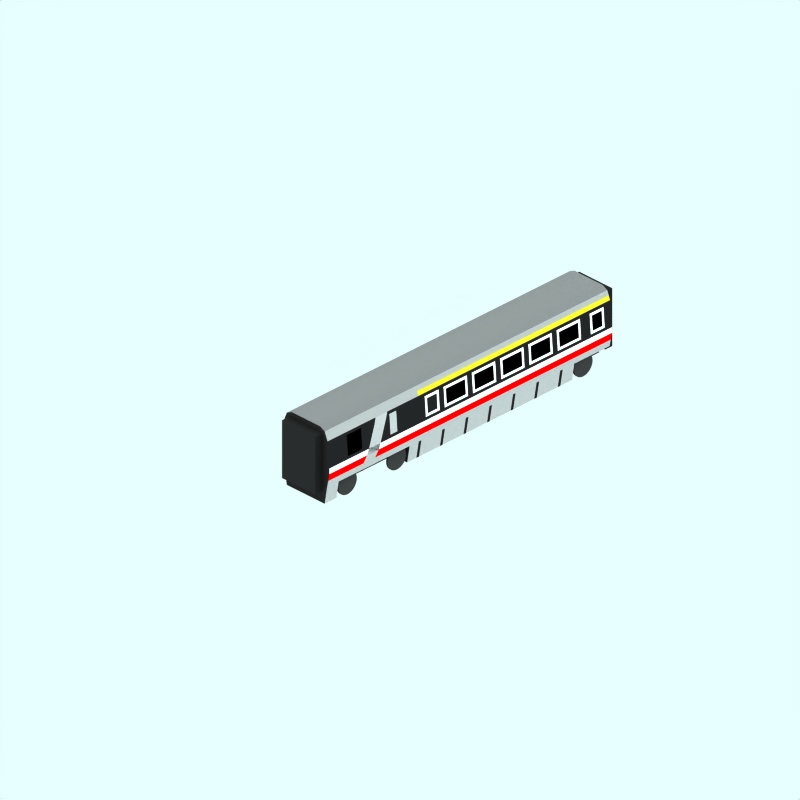 # Source: br-370-middle-end-b.blend  (saved by Blender 2.78.0; exported with 4.5.12 LTS)
import bpy
from mathutils import Matrix  # noqa: F401  (used for matrix-valued properties, if any)

bpy.ops.wm.read_factory_settings(use_empty=True)
scene = bpy.context.scene
scene.name = 'Scene'

# ---- collections
col_collection_1 = bpy.data.collections.new('Collection 1'); scene.collection.children.link(col_collection_1)
col_collection_2 = bpy.data.collections.new('Collection 2'); scene.collection.children.link(col_collection_2)
col_collection_2.hide_render = True
col_collection_2.hide_viewport = True
col_collection_3 = bpy.data.collections.new('Collection 3'); scene.collection.children.link(col_collection_3)

# ---- materials (node trees are filled in below, after node groups)
mat_maincolour1 = bpy.data.materials.new('MainColour1')
mat_maincolour1.alpha_threshold = 0.0
mat_maincolour1.preview_render_type = 'CUBE'
mat_maincolour1.diffuse_color = (0.6869, 0.6869, 0.6869, 1.0)
mat_maincolour1.specular_color = (1.0, 0.9999, 0.9999)
mat_maincolour1.roughness = 0.5
mat_maincolour1.line_color = (0.0, 0.0, 0.0, 1.0)
mat_interior = bpy.data.materials.new('Interior')
mat_interior.alpha_threshold = 0.0
mat_interior.preview_render_type = 'CUBE'
mat_interior.diffuse_color = (0.0001, 9.999e-05, 9.999e-05, 1.0)
mat_interior.specular_color = (1.0, 0.9999, 0.9999)
mat_interior.roughness = 0.5
mat_interior.line_color = (0.0, 0.0, 0.0, 1.0)
mat_underframe = bpy.data.materials.new('Underframe')
mat_underframe.alpha_threshold = 0.0
mat_underframe.preview_render_type = 'FLAT'
mat_underframe.diffuse_color = (0.1334, 0.1334, 0.1334, 1.0)
mat_underframe.roughness = 0.5
mat_underframe.line_color = (0.0, 0.0, 0.0, 1.0)
mat_wheel = bpy.data.materials.new('wheel')
mat_wheel.alpha_threshold = 0.0
mat_wheel.preview_render_type = 'FLAT'
mat_wheel.diffuse_color = (0.2144, 0.2144, 0.2144, 1.0)
mat_wheel.roughness = 0.5
mat_wheel.line_color = (0.0, 0.0, 0.0, 1.0)
mat_endcoachcolour = bpy.data.materials.new('EndCoachColour')
mat_endcoachcolour.alpha_threshold = 0.0
mat_endcoachcolour.preview_render_type = 'CUBE'
mat_endcoachcolour.diffuse_color = (0.1197, 0.1197, 0.1197, 1.0)
mat_endcoachcolour.specular_color = (1.0, 0.9999, 0.9999)
mat_endcoachcolour.roughness = 0.5
mat_endcoachcolour.line_color = (0.0, 0.0, 0.0, 1.0)
mat_maincolour3 = bpy.data.materials.new('MainColour3')
mat_maincolour3.alpha_threshold = 0.0
mat_maincolour3.preview_render_type = 'CUBE'
mat_maincolour3.diffuse_color = (1.0, 0.9999, 0.9999, 1.0)
mat_maincolour3.specular_color = (1.0, 0.9999, 0.9999)
mat_maincolour3.roughness = 0.5
mat_maincolour3.line_color = (0.0, 0.0, 0.0, 1.0)
mat_maincolour4 = bpy.data.materials.new('MainColour4')
mat_maincolour4.alpha_threshold = 0.0
mat_maincolour4.preview_render_type = 'CUBE'
mat_maincolour4.diffuse_color = (0.1197, 0.1197, 0.1197, 1.0)
mat_maincolour4.specular_color = (1.0, 0.9999, 0.9999)
mat_maincolour4.roughness = 0.5
mat_maincolour4.line_color = (0.0, 0.0, 0.0, 1.0)
mat_maincolour2 = bpy.data.materials.new('MainColour2')
mat_maincolour2.alpha_threshold = 0.0
mat_maincolour2.preview_render_type = 'CUBE'
mat_maincolour2.diffuse_color = (1.0, 0.0, 0.0, 1.0)
mat_maincolour2.specular_color = (1.0, 0.9999, 0.9999)
mat_maincolour2.roughness = 0.5
mat_maincolour2.line_color = (0.0, 0.0, 0.0, 1.0)
mat_roofcolour = bpy.data.materials.new('RoofColour')
mat_roofcolour.alpha_threshold = 0.0
mat_roofcolour.preview_render_type = 'CUBE'
mat_roofcolour.diffuse_color = (0.4, 0.4, 0.4, 1.0)
mat_roofcolour.specular_color = (1.0, 0.9999, 0.9999)
mat_roofcolour.roughness = 0.5
mat_roofcolour.line_color = (0.0, 0.0, 0.0, 1.0)
mat_maincolour1roof = bpy.data.materials.new('MainColour1Roof')
mat_maincolour1roof.alpha_threshold = 0.0
mat_maincolour1roof.preview_render_type = 'CUBE'
mat_maincolour1roof.diffuse_color = (0.6, 0.5999, 0.5999, 1.0)
mat_maincolour1roof.specular_color = (1.0, 0.9999, 0.9999)
mat_maincolour1roof.roughness = 0.5
mat_maincolour1roof.line_color = (0.0, 0.0, 0.0, 1.0)
mat_yellow = bpy.data.materials.new('Yellow')
mat_yellow.alpha_threshold = 0.0
mat_yellow.diffuse_color = (0.8, 0.736, 0.16, 1.0)
mat_yellow.roughness = 0.5

# ---- material node trees

# ---- world
world_world = bpy.data.worlds.new('World'); scene.world = world_world
world_world.color = (0.9059, 1.0, 1.0)
world_world.use_sun_shadow = False
world_world.sun_shadow_jitter_overblur = 0.0
world_world.cycles.sampling_method = 'NONE'
world_world.cycles.sample_map_resolution = 256

# ---- cameras
cam_camera_001 = bpy.data.cameras.new('Camera.001')
cam_camera_001.type = 'ORTHO'
cam_camera_001.passepartout_alpha = 0.2
cam_camera_001.clip_end = 100.0
cam_camera_001.lens = 35.0
cam_camera_001.sensor_width = 32.0
cam_camera_001.sensor_height = 18.0
cam_camera_001.ortho_scale = 24.0
cam_camera_001.display_size = 5.91
cam_camera_001.show_passepartout = False
cam_camera_001.show_safe_areas = True
cam_camera_001.dof.focus_distance = 0.0
cam_camera_001.dof.aperture_fstop = 128.0

# ---- lights
light_lamp = bpy.data.lights.new('Lamp', 'SUN')
light_lamp.transmission_factor = 0.0
light_lamp.angle = 1.571
light_lamp.energy = 0.028
light_lamp.shadow_buffer_clip_start = 0.5
light_lamp.shadow_soft_size = 1.0
light_lamp.shadow_cascade_max_distance = 1000.0
light_lamp.cycles.use_multiple_importance_sampling = False

# ---- meshes
me_plane_031 = bpy.data.meshes.new('Plane.031')
me_plane_031.from_pydata([(0.9931, 1.6, -1.1), (0.9352, 2.3, -1.1), (0.9931, 1.6, -1.4), (0.9352, 2.3, -1.4), (0.9859, 1.7, -1.4), (0.9502, 2.2, -1.4), (0.9859, 1.7, -1.1), (0.9502, 2.2, -1.1)], [], [(0, 2, 4, 6), (4, 5, 7, 6), (1, 7, 5, 3)])
me_plane_031.polygons.foreach_set('use_smooth', [True] * 3)
me_plane_031.materials.append(mat_maincolour1)
me_plane_031.use_remesh_preserve_volume = False
me_plane_031.use_remesh_preserve_attributes = False
me_plane_031.use_mirror_vertex_groups = False
me_plane_031.update()
me_plane_030 = bpy.data.meshes.new('Plane.030')
me_plane_030.from_pydata([(0.9931, 1.6, -2.6), (0.9352, 2.3, -2.6), (0.9931, 1.6, -3.2), (0.9352, 2.3, -3.2), (0.9859, 1.7, -3.2), (0.9502, 2.2, -3.2), (0.9859, 1.7, -2.6), (0.9502, 2.2, -2.6)], [], [(0, 2, 4, 6), (4, 5, 7, 6), (1, 7, 5, 3)])
me_plane_030.polygons.foreach_set('use_smooth', [True] * 3)
me_plane_030.materials.append(mat_interior)
me_plane_030.use_remesh_preserve_volume = False
me_plane_030.use_remesh_preserve_attributes = False
me_plane_030.use_mirror_vertex_groups = False
me_plane_030.update()
me_plane_029 = bpy.data.meshes.new('Plane.029')
me_plane_029.from_pydata([(1.0, 1.3, -2.4), (0.9504, 1.05, -2.0), (0.9504, 1.05, -2.5), (1.0, 1.5, -1.82), (1.0, 1.3, -1.9), (1.0, 1.5, -2.32), (0.9504, 2.2, -2.04), (0.9204, 2.4, -1.96), (0.9204, 2.4, -1.46), (0.9504, 2.2, -1.54)], [], [(2, 0, 4, 1), (4, 0, 5, 3), (7, 8, 9, 6), (3, 5, 6, 9)])
me_plane_029.polygons.foreach_set('use_smooth', [True] * 4)
me_plane_029.materials.append(mat_maincolour1)
me_plane_029.use_remesh_preserve_volume = False
me_plane_029.use_remesh_preserve_attributes = False
me_plane_029.use_mirror_vertex_groups = False
me_plane_029.update()
me_plane_028 = bpy.data.meshes.new('Plane.028')
me_plane_028.from_pydata([(1.0, 1.3, -2.4), (0.9504, 1.05, -2.0), (0.9504, 1.05, -2.5), (1.0, 1.5, -1.82), (1.0, 1.3, -1.9), (1.0, 1.5, -2.32), (0.9504, 2.2, -2.04), (0.9204, 2.4, -1.96), (0.9204, 2.4, -1.46), (0.9504, 2.2, -1.54)], [], [(2, 0, 4, 1), (4, 0, 5, 3), (7, 8, 9, 6), (3, 5, 6, 9)])
me_plane_028.polygons.foreach_set('use_smooth', [True] * 4)
me_plane_028.materials.append(mat_maincolour1)
me_plane_028.use_remesh_preserve_volume = False
me_plane_028.use_remesh_preserve_attributes = False
me_plane_028.use_mirror_vertex_groups = False
me_plane_028.update()
me_plane_002 = bpy.data.meshes.new('Plane.002')
me_plane_002.from_pydata([(0.9931, 1.6, -2.6), (0.9352, 2.3, -2.6), (0.9931, 1.6, -3.2), (0.9352, 2.3, -3.2), (0.9859, 1.7, -3.2), (0.9502, 2.2, -3.2), (0.9859, 1.7, -2.6), (0.9502, 2.2, -2.6)], [], [(0, 2, 4, 6), (4, 5, 7, 6), (1, 7, 5, 3)])
me_plane_002.polygons.foreach_set('use_smooth', [True] * 3)
me_plane_002.materials.append(mat_interior)
me_plane_002.use_remesh_preserve_volume = False
me_plane_002.use_remesh_preserve_attributes = False
me_plane_002.use_mirror_vertex_groups = False
me_plane_002.update()
me_plane = bpy.data.meshes.new('Plane')
me_plane.from_pydata([(0.9931, 1.6, -1.1), (0.9352, 2.3, -1.1), (0.9931, 1.6, -1.4), (0.9352, 2.3, -1.4), (0.9859, 1.7, -1.4), (0.9502, 2.2, -1.4), (0.9859, 1.7, -1.1), (0.9502, 2.2, -1.1)], [], [(0, 2, 4, 6), (4, 5, 7, 6), (1, 7, 5, 3)])
me_plane.polygons.foreach_set('use_smooth', [True] * 3)
me_plane.materials.append(mat_maincolour1)
me_plane.use_remesh_preserve_volume = False
me_plane.use_remesh_preserve_attributes = False
me_plane.use_mirror_vertex_groups = False
me_plane.update()
me_tube_002 = bpy.data.meshes.new('Tube.002')
me_tube_002.from_pydata([(0.1911, 2.158, 0.6337), (0.2191, 2.123, 0.6337), (0.24, 2.084, 0.6337), (0.2528, 2.042, 0.6337), (0.2571, 1.998, 0.6337), (0.2528, 1.954, 0.6337), (0.24, 1.912, 0.6337), (0.2191, 1.873, 0.6337), (0.1911, 1.839, 0.6337), (0.1569, 1.81, 0.6337), (0.1179, 1.79, 0.6337), (0.07554, 1.777, 0.6337), (0.03153, 1.772, 0.6337), (-0.01249, 1.777, 0.6337), (-0.05481, 1.79, 0.6337), (-0.09381, 1.81, 0.6337), (-0.128, 1.839, 0.6337), (-0.1561, 1.873, 0.6337), (-0.1769, 1.912, 0.6337), (-0.1897, 1.954, 0.6337), (-0.1941, 1.998, 0.6337), (-0.1897, 2.042, 0.6337), (-0.1769, 2.084, 0.6337), (-0.1561, 2.123, 0.6337), (-0.128, 2.158, 0.6337), (-0.09381, 2.186, 0.6337), (-0.05481, 2.206, 0.6337), (-0.01249, 2.219, 0.6337), (0.03153, 2.224, 0.6337), (0.07554, 2.219, 0.6337), (0.1179, 2.206, 0.6337), (0.1569, 2.186, 0.6337), (0.1911, 2.158, 0.9528), (0.2191, 2.123, 0.9528), (0.24, 2.084, 0.9528), (0.2528, 2.042, 0.9528), (0.2571, 1.998, 0.9528), (0.2528, 1.954, 0.9528), (0.24, 1.912, 0.9528), (0.2191, 1.873, 0.9528), (0.1911, 1.839, 0.9528), (0.1569, 1.81, 0.9528), (0.1179, 1.79, 0.9528), (0.07554, 1.777, 0.9528), (0.03153, 1.772, 0.9528), (-0.01249, 1.777, 0.9528), (-0.05481, 1.79, 0.9528), (-0.09381, 1.81, 0.9528), (-0.128, 1.839, 0.9528), (-0.1561, 1.873, 0.9528), (-0.1769, 1.912, 0.9528), (-0.1897, 1.954, 0.9528), (-0.1941, 1.998, 0.9528), (-0.1897, 2.042, 0.9528), (-0.1769, 2.084, 0.9528), (-0.1561, 2.123, 0.9528), (-0.128, 2.158, 0.9528), (-0.09381, 2.186, 0.9528), (-0.05481, 2.206, 0.9528), (-0.01249, 2.219, 0.9528), (0.03152, 2.224, 0.9528), (0.07554, 2.219, 0.9528), (0.1179, 2.206, 0.9528), (0.1569, 2.186, 0.9528)], [], [(0, 32, 33, 1), (1, 33, 34, 2), (2, 34, 35, 3), (3, 35, 36, 4), (4, 36, 37, 5), (5, 37, 38, 6), (6, 38, 39, 7), (7, 39, 40, 8), (8, 40, 41, 9), (9, 41, 42, 10), (10, 42, 43, 11), (11, 43, 44, 12), (12, 44, 45, 13), (13, 45, 46, 14), (14, 46, 47, 15), (15, 47, 48, 16), (16, 48, 49, 17), (17, 49, 50, 18), (18, 50, 51, 19), (19, 51, 52, 20), (20, 52, 53, 21), (21, 53, 54, 22), (22, 54, 55, 23), (23, 55, 56, 24), (24, 56, 57, 25), (25, 57, 58, 26), (26, 58, 59, 27), (27, 59, 60, 28), (28, 60, 61, 29), (29, 61, 62, 30), (30, 62, 63, 31), (32, 0, 31, 63)])
me_tube_002.materials.append(mat_underframe)
me_tube_002.use_remesh_preserve_volume = False
me_tube_002.use_remesh_preserve_attributes = False
me_tube_002.use_mirror_vertex_groups = False
me_tube_002.update()
me_cylinder_002 = bpy.data.meshes.new('Cylinder.002')
me_cylinder_002.from_pydata([(2.748, 0.2427, 0.8042), (2.698, 0.3027, 0.8042), (2.662, 0.3712, 0.8042), (2.639, 0.4455, 0.8042), (2.632, 0.5227, 0.8042), (2.639, 0.6, 0.8042), (2.662, 0.6742, 0.8042), (2.698, 0.7427, 0.8042), (2.748, 0.8027, 0.8042), (2.808, 0.852, 0.8042), (2.876, 0.8885, 0.8042), (2.95, 0.9111, 0.8042), (3.028, 0.9187, 0.8042), (3.105, 0.9111, 0.8042), (3.179, 0.8885, 0.8042), (3.248, 0.852, 0.8042), (3.308, 0.8027, 0.8042), (3.357, 0.7427, 0.8042), (3.394, 0.6742, 0.8042), (3.416, 0.6, 0.8042), (3.424, 0.5227, 0.8042), (3.416, 0.4455, 0.8042), (3.394, 0.3712, 0.8042), (3.357, 0.3027, 0.8042), (3.308, 0.2427, 0.8042), (3.248, 0.1935, 0.8042), (3.179, 0.1569, 0.8042), (3.105, 0.1343, 0.8042), (3.028, 0.1267, 0.8042), (2.95, 0.1343, 0.8042), (2.876, 0.1569, 0.8042), (2.808, 0.1935, 0.8042), (2.748, 0.2427, 0.7442), (2.698, 0.3027, 0.7442), (2.662, 0.3712, 0.7442), (2.639, 0.4455, 0.7442), (2.632, 0.5227, 0.7442), (2.639, 0.6, 0.7442), (2.662, 0.6742, 0.7442), (2.698, 0.7427, 0.7442), (2.748, 0.8027, 0.7442), (2.808, 0.852, 0.7442), (2.876, 0.8885, 0.7442), (2.95, 0.9111, 0.7442), (3.028, 0.9187, 0.7442), (3.105, 0.9111, 0.7442), (3.179, 0.8885, 0.7442), (3.248, 0.852, 0.7442), (3.308, 0.8027, 0.7442), (3.357, 0.7427, 0.7442), (3.394, 0.6742, 0.7442), (3.416, 0.6, 0.7442), (3.424, 0.5227, 0.7442), (3.416, 0.4455, 0.7442), (3.394, 0.3712, 0.7442), (3.357, 0.3027, 0.7442), (3.308, 0.2427, 0.7442), (3.248, 0.1935, 0.7442), (3.179, 0.1569, 0.7442), (3.105, 0.1343, 0.7442), (3.028, 0.1267, 0.7442), (2.95, 0.1343, 0.7442), (2.876, 0.1569, 0.7442), (2.808, 0.1935, 0.7442), (3.028, 0.5227, 0.8042), (3.028, 0.5227, 0.7442)], [], [(64, 0, 1), (65, 33, 32), (64, 1, 2), (65, 34, 33), (64, 2, 3), (65, 35, 34), (64, 3, 4), (65, 36, 35), (64, 4, 5), (65, 37, 36), (64, 5, 6), (65, 38, 37), (64, 6, 7), (65, 39, 38), (64, 7, 8), (65, 40, 39), (64, 8, 9), (65, 41, 40), (64, 9, 10), (65, 42, 41), (64, 10, 11), (65, 43, 42), (64, 11, 12), (65, 44, 43), (64, 12, 13), (65, 45, 44), (64, 13, 14), (65, 46, 45), (64, 14, 15), (65, 47, 46), (64, 15, 16), (65, 48, 47), (64, 16, 17), (65, 49, 48), (64, 17, 18), (65, 50, 49), (64, 18, 19), (65, 51, 50), (64, 19, 20), (65, 52, 51), (64, 20, 21), (65, 53, 52), (64, 21, 22), (65, 54, 53), (64, 22, 23), (65, 55, 54), (64, 23, 24), (65, 56, 55), (64, 24, 25), (65, 57, 56), (64, 25, 26), (65, 58, 57), (64, 26, 27), (65, 59, 58), (64, 27, 28), (65, 60, 59), (64, 28, 29), (65, 61, 60), (64, 29, 30), (65, 62, 61), (64, 30, 31), (65, 63, 62), (31, 0, 64), (65, 32, 63), (0, 32, 33, 1), (1, 33, 34, 2), (2, 34, 35, 3), (3, 35, 36, 4), (4, 36, 37, 5), (5, 37, 38, 6), (6, 38, 39, 7), (7, 39, 40, 8), (8, 40, 41, 9), (9, 41, 42, 10), (10, 42, 43, 11), (11, 43, 44, 12), (12, 44, 45, 13), (13, 45, 46, 14), (14, 46, 47, 15), (15, 47, 48, 16), (16, 48, 49, 17), (17, 49, 50, 18), (18, 50, 51, 19), (19, 51, 52, 20), (20, 52, 53, 21), (21, 53, 54, 22), (22, 54, 55, 23), (23, 55, 56, 24), (24, 56, 57, 25), (25, 57, 58, 26), (26, 58, 59, 27), (27, 59, 60, 28), (28, 60, 61, 29), (29, 61, 62, 30), (30, 62, 63, 31), (32, 0, 31, 63)])
me_cylinder_002.materials.append(mat_wheel)
me_cylinder_002.use_remesh_preserve_volume = False
me_cylinder_002.use_remesh_preserve_attributes = False
me_cylinder_002.use_mirror_vertex_groups = False
me_cylinder_002.update()
me_cylinder_001 = bpy.data.meshes.new('Cylinder.001')
me_cylinder_001.from_pydata([(2.748, 0.2463, -0.7388), (2.698, 0.3063, -0.7388), (2.662, 0.3747, -0.7388), (2.639, 0.449, -0.7388), (2.632, 0.5263, -0.7388), (2.639, 0.6035, -0.7388), (2.662, 0.6778, -0.7388), (2.698, 0.7462, -0.7388), (2.748, 0.8063, -0.7388), (2.808, 0.8555, -0.7388), (2.876, 0.8921, -0.7388), (2.95, 0.9146, -0.7388), (3.028, 0.9222, -0.7388), (3.105, 0.9146, -0.7388), (3.179, 0.8921, -0.7388), (3.248, 0.8555, -0.7388), (3.308, 0.8063, -0.7388), (3.357, 0.7462, -0.7388), (3.394, 0.6778, -0.7388), (3.416, 0.6035, -0.7388), (3.424, 0.5263, -0.7388), (3.416, 0.449, -0.7388), (3.394, 0.3747, -0.7388), (3.357, 0.3063, -0.7388), (3.308, 0.2463, -0.7388), (3.248, 0.197, -0.7388), (3.179, 0.1604, -0.7388), (3.105, 0.1379, -0.7388), (3.028, 0.1303, -0.7388), (2.95, 0.1379, -0.7388), (2.876, 0.1604, -0.7388), (2.808, 0.197, -0.7388), (2.748, 0.2463, -0.7988), (2.698, 0.3063, -0.7988), (2.662, 0.3747, -0.7988), (2.639, 0.449, -0.7988), (2.632, 0.5263, -0.7988), (2.639, 0.6035, -0.7988), (2.662, 0.6778, -0.7988), (2.698, 0.7462, -0.7988), (2.748, 0.8063, -0.7988), (2.808, 0.8555, -0.7988), (2.876, 0.8921, -0.7988), (2.95, 0.9146, -0.7988), (3.028, 0.9222, -0.7988), (3.105, 0.9146, -0.7988), (3.179, 0.8921, -0.7988), (3.248, 0.8555, -0.7988), (3.308, 0.8063, -0.7988), (3.357, 0.7462, -0.7988), (3.394, 0.6778, -0.7988), (3.416, 0.6035, -0.7988), (3.424, 0.5263, -0.7988), (3.416, 0.449, -0.7988), (3.394, 0.3747, -0.7988), (3.357, 0.3063, -0.7988), (3.308, 0.2463, -0.7988), (3.248, 0.197, -0.7988), (3.179, 0.1604, -0.7988), (3.105, 0.1379, -0.7988), (3.028, 0.1303, -0.7988), (2.95, 0.1379, -0.7988), (2.876, 0.1604, -0.7988), (2.808, 0.197, -0.7988), (3.028, 0.5263, -0.7388), (3.028, 0.5263, -0.7988)], [], [(64, 0, 1), (65, 33, 32), (64, 1, 2), (65, 34, 33), (64, 2, 3), (65, 35, 34), (64, 3, 4), (65, 36, 35), (64, 4, 5), (65, 37, 36), (64, 5, 6), (65, 38, 37), (64, 6, 7), (65, 39, 38), (64, 7, 8), (65, 40, 39), (64, 8, 9), (65, 41, 40), (64, 9, 10), (65, 42, 41), (64, 10, 11), (65, 43, 42), (64, 11, 12), (65, 44, 43), (64, 12, 13), (65, 45, 44), (64, 13, 14), (65, 46, 45), (64, 14, 15), (65, 47, 46), (64, 15, 16), (65, 48, 47), (64, 16, 17), (65, 49, 48), (64, 17, 18), (65, 50, 49), (64, 18, 19), (65, 51, 50), (64, 19, 20), (65, 52, 51), (64, 20, 21), (65, 53, 52), (64, 21, 22), (65, 54, 53), (64, 22, 23), (65, 55, 54), (64, 23, 24), (65, 56, 55), (64, 24, 25), (65, 57, 56), (64, 25, 26), (65, 58, 57), (64, 26, 27), (65, 59, 58), (64, 27, 28), (65, 60, 59), (64, 28, 29), (65, 61, 60), (64, 29, 30), (65, 62, 61), (64, 30, 31), (65, 63, 62), (31, 0, 64), (65, 32, 63), (0, 32, 33, 1), (1, 33, 34, 2), (2, 34, 35, 3), (3, 35, 36, 4), (4, 36, 37, 5), (5, 37, 38, 6), (6, 38, 39, 7), (7, 39, 40, 8), (8, 40, 41, 9), (9, 41, 42, 10), (10, 42, 43, 11), (11, 43, 44, 12), (12, 44, 45, 13), (13, 45, 46, 14), (14, 46, 47, 15), (15, 47, 48, 16), (16, 48, 49, 17), (17, 49, 50, 18), (18, 50, 51, 19), (19, 51, 52, 20), (20, 52, 53, 21), (21, 53, 54, 22), (22, 54, 55, 23), (23, 55, 56, 24), (24, 56, 57, 25), (25, 57, 58, 26), (26, 58, 59, 27), (27, 59, 60, 28), (28, 60, 61, 29), (29, 61, 62, 30), (30, 62, 63, 31), (32, 0, 31, 63)])
me_cylinder_001.materials.append(mat_wheel)
me_cylinder_001.use_remesh_preserve_volume = False
me_cylinder_001.use_remesh_preserve_attributes = False
me_cylinder_001.use_mirror_vertex_groups = False
me_cylinder_001.update()
me_cube_003 = bpy.data.meshes.new('Cube.003')
me_cube_003.from_pydata([(0.4137, 0.6522, -3.44), (0.4137, 0.3522, -3.44), (-0.3863, 0.3522, -3.44), (-0.3863, 0.6522, -3.44), (0.4137, 0.6522, -1.94), (0.4137, 0.3522, -1.94), (-0.3863, 0.3522, -1.94), (-0.3863, 0.6522, -1.94)], [], [(0, 1, 2, 3), (4, 7, 6, 5), (0, 4, 5, 1), (1, 5, 6, 2), (2, 6, 7, 3), (4, 0, 3, 7)])
me_cube_003.materials.append(mat_wheel)
me_cube_003.use_remesh_preserve_volume = False
me_cube_003.use_remesh_preserve_attributes = False
me_cube_003.use_mirror_vertex_groups = False
me_cube_003.update()
me_cube_002 = bpy.data.meshes.new('Cube.002')
me_cube_002.from_pydata([(4.3, 2.6, -0.7), (4.3, 0.6, -0.7), (4.0, 0.6, -0.7), (4.0, 2.6, -0.7), (4.3, 2.6, 0.7), (4.3, 0.6, 0.7), (4.0, 0.6, 0.7), (4.0, 2.6, 0.7)], [], [(0, 1, 2, 3), (4, 7, 6, 5), (0, 4, 5, 1), (1, 5, 6, 2), (2, 6, 7, 3), (4, 0, 3, 7)])
me_cube_002.materials.append(mat_endcoachcolour)
me_cube_002.use_remesh_preserve_volume = False
me_cube_002.use_remesh_preserve_attributes = False
me_cube_002.use_mirror_vertex_groups = False
me_cube_002.update()
me_cube_001 = bpy.data.meshes.new('Cube.001')
me_cube_001.from_pydata([(-8.0, 2.6, -0.7), (-8.0, 0.6, -0.7), (-8.3, 0.6, -0.7), (-8.3, 2.6, -0.7), (-8.0, 2.6, 0.7), (-8.0, 0.6, 0.7), (-8.3, 0.6, 0.7), (-8.3, 2.6, 0.7)], [], [(0, 1, 2, 3), (4, 7, 6, 5), (0, 4, 5, 1), (1, 5, 6, 2), (2, 6, 7, 3), (4, 0, 3, 7)])
me_cube_001.materials.append(mat_endcoachcolour)
me_cube_001.use_remesh_preserve_volume = False
me_cube_001.use_remesh_preserve_attributes = False
me_cube_001.use_mirror_vertex_groups = False
me_cube_001.update()
me_plane_055 = bpy.data.meshes.new('Plane.055')
me_plane_055.from_pydata([(1.0, 1.3, 8.0), (0.9, 0.8, 8.0), (-0.9, 0.8, 8.0), (-1.0, 1.3, 8.0), (1.0, 1.5, 8.0), (-1.0, 1.5, 8.0), (0.95, 2.2, 8.0), (-0.95, 2.2, 8.0), (0.92, 2.4, 8.0), (-0.92, 2.4, 8.0), (0.8, 2.7, 8.0), (-0.8, 2.7, 8.0), (0.6, 2.8, 8.0), (-0.6, 2.8, 8.0), (0.95, 1.05, 8.0), (-0.95, 1.05, 8.0)], [], [(4, 0, 3, 5), (5, 7, 6, 4), (7, 9, 8, 6), (9, 11, 10, 8), (11, 13, 12, 10), (0, 14, 3), (14, 1, 2), (2, 15, 14), (15, 3, 14)])
me_plane_055.polygons.foreach_set('use_smooth', [True] * 9)
me_plane_055.materials.append(mat_endcoachcolour)
me_plane_055.use_remesh_preserve_volume = False
me_plane_055.use_remesh_preserve_attributes = False
me_plane_055.use_mirror_vertex_groups = False
me_plane_055.update()
me_plane_054 = bpy.data.meshes.new('Plane.054')
me_plane_054.from_pydata([(0.9502, 2.2, 6.6), (0.9859, 1.7, 6.6), (0.9859, 1.7, 5.8), (0.9502, 2.2, 5.8), (0.9502, 2.2, 6.6), (0.9931, 1.6, 6.7), (0.9859, 1.7, 6.6), (0.9352, 2.3, 6.7), (0.9859, 1.7, 5.8), (0.9931, 1.6, 5.7), (0.9352, 2.3, 5.7), (0.9502, 2.2, 5.8), (0.9859, 1.7, 5.7), (0.9502, 2.2, 5.7), (0.9859, 1.7, 6.7), (0.9502, 2.2, 6.7)], [], [(3, 0, 1, 2), (6, 5, 9, 8), (7, 4, 11, 10), (11, 8, 12, 13), (10, 11, 13), (8, 9, 12), (6, 4, 15, 14), (4, 7, 15), (5, 6, 14)])
me_plane_054.polygons.foreach_set('use_smooth', [1, 0, 0, 0, 0, 0, 0, 0, 0])
me_plane_054.polygons.foreach_set('material_index', [0, 1, 1, 1, 1, 1, 1, 1, 1])
me_plane_054.materials.append(mat_interior)
me_plane_054.materials.append(mat_maincolour3)
me_plane_054.use_remesh_preserve_volume = False
me_plane_054.use_remesh_preserve_attributes = False
me_plane_054.use_mirror_vertex_groups = False
me_plane_054.update()
me_plane_053 = bpy.data.meshes.new('Plane.053')
me_plane_053.from_pydata([(0.9502, 2.2, 6.6), (0.9859, 1.7, 6.6), (0.9859, 1.7, 5.8), (0.9502, 2.2, 5.8), (0.9502, 2.2, 6.6), (0.9931, 1.6, 6.7), (0.9859, 1.7, 6.6), (0.9352, 2.3, 6.7), (0.9859, 1.7, 5.8), (0.9931, 1.6, 5.7), (0.9352, 2.3, 5.7), (0.9502, 2.2, 5.8), (0.9859, 1.7, 5.7), (0.9502, 2.2, 5.7), (0.9859, 1.7, 6.7), (0.9502, 2.2, 6.7)], [], [(3, 0, 1, 2), (6, 5, 9, 8), (7, 4, 11, 10), (11, 8, 12, 13), (10, 11, 13), (8, 9, 12), (6, 4, 15, 14), (4, 7, 15), (5, 6, 14)])
me_plane_053.polygons.foreach_set('use_smooth', [1, 0, 0, 0, 0, 0, 0, 0, 0])
me_plane_053.polygons.foreach_set('material_index', [0, 1, 1, 1, 1, 1, 1, 1, 1])
me_plane_053.materials.append(mat_interior)
me_plane_053.materials.append(mat_maincolour3)
me_plane_053.use_remesh_preserve_volume = False
me_plane_053.use_remesh_preserve_attributes = False
me_plane_053.use_mirror_vertex_groups = False
me_plane_053.update()
me_plane_052 = bpy.data.meshes.new('Plane.052')
me_plane_052.from_pydata([(0.9502, 2.2, 5.4), (0.9859, 1.7, 5.4), (0.9859, 1.7, 4.6), (0.9502, 2.2, 4.6), (0.9502, 2.2, 5.4), (0.9931, 1.6, 5.5), (0.9859, 1.7, 5.4), (0.9352, 2.3, 5.5), (0.9859, 1.7, 4.6), (0.9931, 1.6, 4.5), (0.9352, 2.3, 4.5), (0.9502, 2.2, 4.6), (0.9859, 1.7, 4.5), (0.9502, 2.2, 4.5), (0.9859, 1.7, 5.5), (0.9502, 2.2, 5.5)], [], [(3, 0, 1, 2), (6, 5, 9, 8), (7, 4, 11, 10), (11, 8, 12, 13), (10, 11, 13), (8, 9, 12), (6, 4, 15, 14), (4, 7, 15), (5, 6, 14)])
me_plane_052.polygons.foreach_set('use_smooth', [1, 0, 0, 0, 0, 0, 0, 0, 0])
me_plane_052.polygons.foreach_set('material_index', [0, 1, 1, 1, 1, 1, 1, 1, 1])
me_plane_052.materials.append(mat_interior)
me_plane_052.materials.append(mat_maincolour3)
me_plane_052.use_remesh_preserve_volume = False
me_plane_052.use_remesh_preserve_attributes = False
me_plane_052.use_mirror_vertex_groups = False
me_plane_052.update()
me_plane_051 = bpy.data.meshes.new('Plane.051')
me_plane_051.from_pydata([(0.9502, 2.2, 5.4), (0.9859, 1.7, 5.4), (0.9859, 1.7, 4.6), (0.9502, 2.2, 4.6), (0.9502, 2.2, 5.4), (0.9931, 1.6, 5.5), (0.9859, 1.7, 5.4), (0.9352, 2.3, 5.5), (0.9859, 1.7, 4.6), (0.9931, 1.6, 4.5), (0.9352, 2.3, 4.5), (0.9502, 2.2, 4.6), (0.9859, 1.7, 4.5), (0.9502, 2.2, 4.5), (0.9859, 1.7, 5.5), (0.9502, 2.2, 5.5)], [], [(3, 0, 1, 2), (6, 5, 9, 8), (7, 4, 11, 10), (11, 8, 12, 13), (10, 11, 13), (8, 9, 12), (6, 4, 15, 14), (4, 7, 15), (5, 6, 14)])
me_plane_051.polygons.foreach_set('use_smooth', [1, 0, 0, 0, 0, 0, 0, 0, 0])
me_plane_051.polygons.foreach_set('material_index', [0, 1, 1, 1, 1, 1, 1, 1, 1])
me_plane_051.materials.append(mat_interior)
me_plane_051.materials.append(mat_maincolour3)
me_plane_051.use_remesh_preserve_volume = False
me_plane_051.use_remesh_preserve_attributes = False
me_plane_051.use_mirror_vertex_groups = False
me_plane_051.update()
me_plane_050 = bpy.data.meshes.new('Plane.050')
me_plane_050.from_pydata([(0.9502, 2.2, 4.2), (0.9859, 1.7, 4.2), (0.9859, 1.7, 3.4), (0.9502, 2.2, 3.4), (0.9502, 2.2, 4.2), (0.9931, 1.6, 4.3), (0.9859, 1.7, 4.2), (0.9352, 2.3, 4.3), (0.9859, 1.7, 3.4), (0.9931, 1.6, 3.3), (0.9352, 2.3, 3.3), (0.9502, 2.2, 3.4), (0.9859, 1.7, 3.3), (0.9502, 2.2, 3.3), (0.9859, 1.7, 4.3), (0.9502, 2.2, 4.3)], [], [(3, 0, 1, 2), (6, 5, 9, 8), (7, 4, 11, 10), (11, 8, 12, 13), (10, 11, 13), (8, 9, 12), (6, 4, 15, 14), (4, 7, 15), (5, 6, 14)])
me_plane_050.polygons.foreach_set('use_smooth', [1, 0, 0, 0, 0, 0, 0, 0, 0])
me_plane_050.polygons.foreach_set('material_index', [0, 1, 1, 1, 1, 1, 1, 1, 1])
me_plane_050.materials.append(mat_interior)
me_plane_050.materials.append(mat_maincolour3)
me_plane_050.use_remesh_preserve_volume = False
me_plane_050.use_remesh_preserve_attributes = False
me_plane_050.use_mirror_vertex_groups = False
me_plane_050.update()
me_plane_049 = bpy.data.meshes.new('Plane.049')
me_plane_049.from_pydata([(0.9502, 2.2, 4.2), (0.9859, 1.7, 4.2), (0.9859, 1.7, 3.4), (0.9502, 2.2, 3.4), (0.9502, 2.2, 4.2), (0.9931, 1.6, 4.3), (0.9859, 1.7, 4.2), (0.9352, 2.3, 4.3), (0.9859, 1.7, 3.4), (0.9931, 1.6, 3.3), (0.9352, 2.3, 3.3), (0.9502, 2.2, 3.4), (0.9859, 1.7, 3.3), (0.9502, 2.2, 3.3), (0.9859, 1.7, 4.3), (0.9502, 2.2, 4.3)], [], [(3, 0, 1, 2), (6, 5, 9, 8), (7, 4, 11, 10), (11, 8, 12, 13), (10, 11, 13), (8, 9, 12), (6, 4, 15, 14), (4, 7, 15), (5, 6, 14)])
me_plane_049.polygons.foreach_set('use_smooth', [1, 0, 0, 0, 0, 0, 0, 0, 0])
me_plane_049.polygons.foreach_set('material_index', [0, 1, 1, 1, 1, 1, 1, 1, 1])
me_plane_049.materials.append(mat_interior)
me_plane_049.materials.append(mat_maincolour3)
me_plane_049.use_remesh_preserve_volume = False
me_plane_049.use_remesh_preserve_attributes = False
me_plane_049.use_mirror_vertex_groups = False
me_plane_049.update()
me_plane_048 = bpy.data.meshes.new('Plane.048')
me_plane_048.from_pydata([(0.9008, 0.8, 5.9), (0.9008, 0.8, 6.0), (0.8008, 0.2, 6.0), (0.8008, 0.2, 5.9)], [], [(3, 0, 1, 2)])
me_plane_048.polygons.foreach_set('use_smooth', [True] * 1)
me_plane_048.materials.append(mat_maincolour4)
me_plane_048.use_remesh_preserve_volume = False
me_plane_048.use_remesh_preserve_attributes = False
me_plane_048.use_mirror_vertex_groups = False
me_plane_048.update()
me_plane_047 = bpy.data.meshes.new('Plane.047')
me_plane_047.from_pydata([(0.9008, 0.8, 5.9), (0.9008, 0.8, 6.0), (0.8008, 0.2, 6.0), (0.8008, 0.2, 5.9)], [], [(3, 0, 1, 2)])
me_plane_047.polygons.foreach_set('use_smooth', [True] * 1)
me_plane_047.materials.append(mat_maincolour4)
me_plane_047.use_remesh_preserve_volume = False
me_plane_047.use_remesh_preserve_attributes = False
me_plane_047.use_mirror_vertex_groups = False
me_plane_047.update()
me_plane_012 = bpy.data.meshes.new('Plane.012')
me_plane_012.from_pydata([(0.9008, 0.8, 4.9), (0.9008, 0.8, 5.0), (0.8008, 0.2, 5.0), (0.8008, 0.2, 4.9)], [], [(3, 0, 1, 2)])
me_plane_012.polygons.foreach_set('use_smooth', [True] * 1)
me_plane_012.materials.append(mat_maincolour4)
me_plane_012.use_remesh_preserve_volume = False
me_plane_012.use_remesh_preserve_attributes = False
me_plane_012.use_mirror_vertex_groups = False
me_plane_012.update()
me_plane_008 = bpy.data.meshes.new('Plane.008')
me_plane_008.from_pydata([(0.9008, 0.8, 4.9), (0.9008, 0.8, 5.0), (0.8008, 0.2, 5.0), (0.8008, 0.2, 4.9)], [], [(3, 0, 1, 2)])
me_plane_008.polygons.foreach_set('use_smooth', [True] * 1)
me_plane_008.materials.append(mat_maincolour4)
me_plane_008.use_remesh_preserve_volume = False
me_plane_008.use_remesh_preserve_attributes = False
me_plane_008.use_mirror_vertex_groups = False
me_plane_008.update()
me_tube = bpy.data.meshes.new('Tube')
me_tube.from_pydata([(0.1911, -7.842, 0.6337), (0.2191, -7.877, 0.6337), (0.24, -7.916, 0.6337), (0.2528, -7.958, 0.6337), (0.2571, -8.002, 0.6337), (0.2528, -8.046, 0.6337), (0.24, -8.088, 0.6337), (0.2191, -8.127, 0.6337), (0.1911, -8.161, 0.6337), (0.1569, -8.19, 0.6337), (0.1179, -8.21, 0.6337), (0.07555, -8.223, 0.6337), (0.03154, -8.228, 0.6337), (-0.01247, -8.223, 0.6337), (-0.0548, -8.21, 0.6337), (-0.0938, -8.19, 0.6337), (-0.128, -8.161, 0.6337), (-0.156, -8.127, 0.6337), (-0.1769, -8.088, 0.6337), (-0.1897, -8.046, 0.6337), (-0.1941, -8.002, 0.6337), (-0.1897, -7.958, 0.6337), (-0.1769, -7.916, 0.6337), (-0.156, -7.877, 0.6337), (-0.128, -7.842, 0.6337), (-0.0938, -7.814, 0.6337), (-0.05479, -7.794, 0.6337), (-0.01247, -7.781, 0.6337), (0.03154, -7.776, 0.6337), (0.07555, -7.781, 0.6337), (0.1179, -7.794, 0.6337), (0.1569, -7.814, 0.6337), (0.1911, -7.842, 0.9528), (0.2191, -7.877, 0.9528), (0.24, -7.916, 0.9528), (0.2528, -7.958, 0.9528), (0.2571, -8.002, 0.9528), (0.2528, -8.046, 0.9528), (0.24, -8.088, 0.9528), (0.2191, -8.127, 0.9528), (0.1911, -8.161, 0.9528), (0.1569, -8.19, 0.9528), (0.1179, -8.21, 0.9528), (0.07555, -8.223, 0.9528), (0.03154, -8.228, 0.9528), (-0.01247, -8.223, 0.9528), (-0.05479, -8.21, 0.9528), (-0.0938, -8.19, 0.9528), (-0.128, -8.161, 0.9528), (-0.156, -8.127, 0.9528), (-0.1769, -8.088, 0.9528), (-0.1897, -8.046, 0.9528), (-0.1941, -8.002, 0.9528), (-0.1897, -7.958, 0.9528), (-0.1769, -7.916, 0.9528), (-0.156, -7.877, 0.9528), (-0.128, -7.842, 0.9528), (-0.0938, -7.814, 0.9528), (-0.0548, -7.794, 0.9528), (-0.01248, -7.781, 0.9528), (0.03154, -7.776, 0.9528), (0.07555, -7.781, 0.9528), (0.1179, -7.794, 0.9528), (0.1569, -7.814, 0.9528)], [], [(0, 32, 33, 1), (1, 33, 34, 2), (2, 34, 35, 3), (3, 35, 36, 4), (4, 36, 37, 5), (5, 37, 38, 6), (6, 38, 39, 7), (7, 39, 40, 8), (8, 40, 41, 9), (9, 41, 42, 10), (10, 42, 43, 11), (11, 43, 44, 12), (12, 44, 45, 13), (13, 45, 46, 14), (14, 46, 47, 15), (15, 47, 48, 16), (16, 48, 49, 17), (17, 49, 50, 18), (18, 50, 51, 19), (19, 51, 52, 20), (20, 52, 53, 21), (21, 53, 54, 22), (22, 54, 55, 23), (23, 55, 56, 24), (24, 56, 57, 25), (25, 57, 58, 26), (26, 58, 59, 27), (27, 59, 60, 28), (28, 60, 61, 29), (29, 61, 62, 30), (30, 62, 63, 31), (32, 0, 31, 63)])
me_tube.materials.append(mat_underframe)
me_tube.use_remesh_preserve_volume = False
me_tube.use_remesh_preserve_attributes = False
me_tube.use_mirror_vertex_groups = False
me_tube.update()
me_cube = bpy.data.meshes.new('Cube')
me_cube.from_pydata([(0.4137, 0.6522, 6.56), (0.4137, 0.3522, 6.56), (-0.3863, 0.3522, 6.56), (-0.3863, 0.6522, 6.56), (0.4137, 0.6522, 8.06), (0.4137, 0.3522, 8.06), (-0.3863, 0.3522, 8.06), (-0.3863, 0.6522, 8.06)], [], [(0, 1, 2, 3), (4, 7, 6, 5), (0, 4, 5, 1), (1, 5, 6, 2), (2, 6, 7, 3), (4, 0, 3, 7)])
me_cube.materials.append(mat_wheel)
me_cube.use_remesh_preserve_volume = False
me_cube.use_remesh_preserve_attributes = False
me_cube.use_mirror_vertex_groups = False
me_cube.update()
me_cylinder_003 = bpy.data.meshes.new('Cylinder.003')
me_cylinder_003.from_pydata([(-7.252, 0.2463, -0.7388), (-7.302, 0.3063, -0.7388), (-7.338, 0.3747, -0.7388), (-7.361, 0.449, -0.7388), (-7.368, 0.5263, -0.7388), (-7.361, 0.6035, -0.7388), (-7.338, 0.6778, -0.7388), (-7.302, 0.7462, -0.7388), (-7.252, 0.8063, -0.7388), (-7.192, 0.8555, -0.7388), (-7.124, 0.8921, -0.7388), (-7.05, 0.9146, -0.7388), (-6.972, 0.9222, -0.7388), (-6.895, 0.9146, -0.7388), (-6.821, 0.8921, -0.7388), (-6.752, 0.8555, -0.7388), (-6.692, 0.8063, -0.7388), (-6.643, 0.7462, -0.7388), (-6.606, 0.6778, -0.7388), (-6.584, 0.6035, -0.7388), (-6.576, 0.5263, -0.7388), (-6.584, 0.449, -0.7388), (-6.606, 0.3747, -0.7388), (-6.643, 0.3063, -0.7388), (-6.692, 0.2463, -0.7388), (-6.752, 0.197, -0.7388), (-6.821, 0.1604, -0.7388), (-6.895, 0.1379, -0.7388), (-6.972, 0.1303, -0.7388), (-7.05, 0.1379, -0.7388), (-7.124, 0.1604, -0.7388), (-7.192, 0.197, -0.7388), (-7.252, 0.2463, -0.7988), (-7.302, 0.3063, -0.7988), (-7.338, 0.3747, -0.7988), (-7.361, 0.449, -0.7988), (-7.368, 0.5263, -0.7988), (-7.361, 0.6035, -0.7988), (-7.338, 0.6778, -0.7988), (-7.302, 0.7462, -0.7988), (-7.252, 0.8063, -0.7988), (-7.192, 0.8555, -0.7988), (-7.124, 0.8921, -0.7988), (-7.05, 0.9146, -0.7988), (-6.972, 0.9222, -0.7988), (-6.895, 0.9146, -0.7988), (-6.821, 0.8921, -0.7988), (-6.752, 0.8555, -0.7988), (-6.692, 0.8063, -0.7988), (-6.643, 0.7462, -0.7988), (-6.606, 0.6778, -0.7988), (-6.584, 0.6035, -0.7988), (-6.576, 0.5263, -0.7988), (-6.584, 0.449, -0.7988), (-6.606, 0.3747, -0.7988), (-6.643, 0.3063, -0.7988), (-6.692, 0.2463, -0.7988), (-6.752, 0.197, -0.7988), (-6.821, 0.1604, -0.7988), (-6.895, 0.1379, -0.7988), (-6.972, 0.1303, -0.7988), (-7.05, 0.1379, -0.7988), (-7.124, 0.1604, -0.7988), (-7.192, 0.197, -0.7988), (-6.972, 0.5263, -0.7388), (-6.972, 0.5263, -0.7988)], [], [(64, 0, 1), (65, 33, 32), (64, 1, 2), (65, 34, 33), (64, 2, 3), (65, 35, 34), (64, 3, 4), (65, 36, 35), (64, 4, 5), (65, 37, 36), (64, 5, 6), (65, 38, 37), (64, 6, 7), (65, 39, 38), (64, 7, 8), (65, 40, 39), (64, 8, 9), (65, 41, 40), (64, 9, 10), (65, 42, 41), (64, 10, 11), (65, 43, 42), (64, 11, 12), (65, 44, 43), (64, 12, 13), (65, 45, 44), (64, 13, 14), (65, 46, 45), (64, 14, 15), (65, 47, 46), (64, 15, 16), (65, 48, 47), (64, 16, 17), (65, 49, 48), (64, 17, 18), (65, 50, 49), (64, 18, 19), (65, 51, 50), (64, 19, 20), (65, 52, 51), (64, 20, 21), (65, 53, 52), (64, 21, 22), (65, 54, 53), (64, 22, 23), (65, 55, 54), (64, 23, 24), (65, 56, 55), (64, 24, 25), (65, 57, 56), (64, 25, 26), (65, 58, 57), (64, 26, 27), (65, 59, 58), (64, 27, 28), (65, 60, 59), (64, 28, 29), (65, 61, 60), (64, 29, 30), (65, 62, 61), (64, 30, 31), (65, 63, 62), (31, 0, 64), (65, 32, 63), (0, 32, 33, 1), (1, 33, 34, 2), (2, 34, 35, 3), (3, 35, 36, 4), (4, 36, 37, 5), (5, 37, 38, 6), (6, 38, 39, 7), (7, 39, 40, 8), (8, 40, 41, 9), (9, 41, 42, 10), (10, 42, 43, 11), (11, 43, 44, 12), (12, 44, 45, 13), (13, 45, 46, 14), (14, 46, 47, 15), (15, 47, 48, 16), (16, 48, 49, 17), (17, 49, 50, 18), (18, 50, 51, 19), (19, 51, 52, 20), (20, 52, 53, 21), (21, 53, 54, 22), (22, 54, 55, 23), (23, 55, 56, 24), (24, 56, 57, 25), (25, 57, 58, 26), (26, 58, 59, 27), (27, 59, 60, 28), (28, 60, 61, 29), (29, 61, 62, 30), (30, 62, 63, 31), (32, 0, 31, 63)])
me_cylinder_003.materials.append(mat_wheel)
me_cylinder_003.use_remesh_preserve_volume = False
me_cylinder_003.use_remesh_preserve_attributes = False
me_cylinder_003.use_mirror_vertex_groups = False
me_cylinder_003.update()
me_cylinder = bpy.data.meshes.new('Cylinder')
me_cylinder.from_pydata([(-7.252, 0.2427, 0.8042), (-7.302, 0.3027, 0.8042), (-7.338, 0.3712, 0.8042), (-7.361, 0.4455, 0.8042), (-7.368, 0.5227, 0.8042), (-7.361, 0.6, 0.8042), (-7.338, 0.6742, 0.8042), (-7.302, 0.7427, 0.8042), (-7.252, 0.8027, 0.8042), (-7.192, 0.852, 0.8042), (-7.124, 0.8885, 0.8042), (-7.05, 0.9111, 0.8042), (-6.972, 0.9187, 0.8042), (-6.895, 0.9111, 0.8042), (-6.821, 0.8885, 0.8042), (-6.752, 0.852, 0.8042), (-6.692, 0.8027, 0.8042), (-6.643, 0.7427, 0.8042), (-6.606, 0.6742, 0.8042), (-6.584, 0.6, 0.8042), (-6.576, 0.5227, 0.8042), (-6.584, 0.4455, 0.8042), (-6.606, 0.3712, 0.8042), (-6.643, 0.3027, 0.8042), (-6.692, 0.2427, 0.8042), (-6.752, 0.1935, 0.8042), (-6.821, 0.1569, 0.8042), (-6.895, 0.1343, 0.8042), (-6.972, 0.1267, 0.8042), (-7.05, 0.1343, 0.8042), (-7.124, 0.1569, 0.8042), (-7.192, 0.1935, 0.8042), (-7.252, 0.2427, 0.7442), (-7.302, 0.3027, 0.7442), (-7.338, 0.3712, 0.7442), (-7.361, 0.4455, 0.7442), (-7.368, 0.5227, 0.7442), (-7.361, 0.6, 0.7442), (-7.338, 0.6742, 0.7442), (-7.302, 0.7427, 0.7442), (-7.252, 0.8027, 0.7442), (-7.192, 0.852, 0.7442), (-7.124, 0.8885, 0.7442), (-7.05, 0.9111, 0.7442), (-6.972, 0.9187, 0.7442), (-6.895, 0.9111, 0.7442), (-6.821, 0.8885, 0.7442), (-6.752, 0.852, 0.7442), (-6.692, 0.8027, 0.7442), (-6.643, 0.7427, 0.7442), (-6.606, 0.6742, 0.7442), (-6.584, 0.6, 0.7442), (-6.576, 0.5227, 0.7442), (-6.584, 0.4455, 0.7442), (-6.606, 0.3712, 0.7442), (-6.643, 0.3027, 0.7442), (-6.692, 0.2427, 0.7442), (-6.752, 0.1935, 0.7442), (-6.821, 0.1569, 0.7442), (-6.895, 0.1343, 0.7442), (-6.972, 0.1267, 0.7442), (-7.05, 0.1343, 0.7442), (-7.124, 0.1569, 0.7442), (-7.192, 0.1935, 0.7442), (-6.972, 0.5227, 0.8042), (-6.972, 0.5227, 0.7442)], [], [(64, 0, 1), (65, 33, 32), (64, 1, 2), (65, 34, 33), (64, 2, 3), (65, 35, 34), (64, 3, 4), (65, 36, 35), (64, 4, 5), (65, 37, 36), (64, 5, 6), (65, 38, 37), (64, 6, 7), (65, 39, 38), (64, 7, 8), (65, 40, 39), (64, 8, 9), (65, 41, 40), (64, 9, 10), (65, 42, 41), (64, 10, 11), (65, 43, 42), (64, 11, 12), (65, 44, 43), (64, 12, 13), (65, 45, 44), (64, 13, 14), (65, 46, 45), (64, 14, 15), (65, 47, 46), (64, 15, 16), (65, 48, 47), (64, 16, 17), (65, 49, 48), (64, 17, 18), (65, 50, 49), (64, 18, 19), (65, 51, 50), (64, 19, 20), (65, 52, 51), (64, 20, 21), (65, 53, 52), (64, 21, 22), (65, 54, 53), (64, 22, 23), (65, 55, 54), (64, 23, 24), (65, 56, 55), (64, 24, 25), (65, 57, 56), (64, 25, 26), (65, 58, 57), (64, 26, 27), (65, 59, 58), (64, 27, 28), (65, 60, 59), (64, 28, 29), (65, 61, 60), (64, 29, 30), (65, 62, 61), (64, 30, 31), (65, 63, 62), (31, 0, 64), (65, 32, 63), (0, 32, 33, 1), (1, 33, 34, 2), (2, 34, 35, 3), (3, 35, 36, 4), (4, 36, 37, 5), (5, 37, 38, 6), (6, 38, 39, 7), (7, 39, 40, 8), (8, 40, 41, 9), (9, 41, 42, 10), (10, 42, 43, 11), (11, 43, 44, 12), (12, 44, 45, 13), (13, 45, 46, 14), (14, 46, 47, 15), (15, 47, 48, 16), (16, 48, 49, 17), (17, 49, 50, 18), (18, 50, 51, 19), (19, 51, 52, 20), (20, 52, 53, 21), (21, 53, 54, 22), (22, 54, 55, 23), (23, 55, 56, 24), (24, 56, 57, 25), (25, 57, 58, 26), (26, 58, 59, 27), (27, 59, 60, 28), (28, 60, 61, 29), (29, 61, 62, 30), (30, 62, 63, 31), (32, 0, 31, 63)])
me_cylinder.materials.append(mat_wheel)
me_cylinder.use_remesh_preserve_volume = False
me_cylinder.use_remesh_preserve_attributes = False
me_cylinder.use_mirror_vertex_groups = False
me_cylinder.update()
me_plane_046 = bpy.data.meshes.new('Plane.046')
me_plane_046.from_pydata([(-0.9, 0.8, -0.5), (0.9, 0.8, -0.5), (0.9, 0.8, 6.5), (-0.9, 0.8, 6.5), (-0.8, 0.2, 6.5), (0.8, 0.2, 6.5), (0.8, 0.2, -0.5), (-0.8, 0.2, -0.5), (0.9, 0.8, 8.0), (-0.9, 0.8, 8.0), (0.95, 1.05, 8.0), (0.95, 1.05, 6.5), (0.95, 1.05, -0.5), (-0.95, 1.05, 8.0), (-0.95, 1.05, 6.5), (-0.95, 1.05, -0.5), (-0.95, 1.05, -4.0), (-0.95, 1.05, -3.5), (0.95, 1.05, -4.0), (0.95, 1.05, -3.5), (-0.8, 0.2, -4.0), (0.8, 0.2, -4.0), (0.8, 0.2, -3.5), (-0.8, 0.2, -3.5), (-0.9, 0.8, -3.5), (0.9, 0.8, -3.5), (0.9, 0.8, -4.0), (-0.9, 0.8, -4.0)], [], [(2, 5, 6, 1), (0, 7, 4, 3), (1, 25, 19, 12), (2, 1, 12, 11), (8, 2, 11, 10), (0, 15, 17, 24), (15, 0, 3, 14), (9, 13, 14, 3), (24, 17, 16, 27), (25, 26, 18, 19), (27, 20, 23, 24), (25, 22, 21, 26)])
me_plane_046.polygons.foreach_set('use_smooth', [True] * 12)
me_plane_046.materials.append(mat_maincolour1)
me_plane_046.use_remesh_preserve_volume = False
me_plane_046.use_remesh_preserve_attributes = False
me_plane_046.use_mirror_vertex_groups = False
me_plane_046.update()
me_plane_045 = bpy.data.meshes.new('Plane.045')
me_plane_045.from_pydata([(0.9008, 0.8, 3.9), (0.9008, 0.8, 4.0), (0.8008, 0.2, 4.0), (0.8008, 0.2, 3.9)], [], [(3, 0, 1, 2)])
me_plane_045.polygons.foreach_set('use_smooth', [True] * 1)
me_plane_045.materials.append(mat_maincolour4)
me_plane_045.use_remesh_preserve_volume = False
me_plane_045.use_remesh_preserve_attributes = False
me_plane_045.use_mirror_vertex_groups = False
me_plane_045.update()
me_plane_044 = bpy.data.meshes.new('Plane.044')
me_plane_044.from_pydata([(0.9502, 2.2, 7.6), (0.9859, 1.7, 7.6), (0.9859, 1.7, 7.2), (0.9502, 2.2, 7.2), (0.9502, 2.2, 7.6), (0.9931, 1.6, 7.7), (0.9859, 1.7, 7.6), (0.9352, 2.3, 7.7), (0.9859, 1.7, 7.2), (0.9931, 1.6, 7.1), (0.9352, 2.3, 7.1), (0.9502, 2.2, 7.2), (0.9859, 1.7, 7.1), (0.9502, 2.2, 7.1), (0.9859, 1.7, 7.7), (0.9502, 2.2, 7.7)], [], [(3, 0, 1, 2), (6, 5, 9, 8), (7, 4, 11, 10), (11, 8, 12, 13), (10, 11, 13), (8, 9, 12), (6, 4, 15, 14), (4, 7, 15), (5, 6, 14)])
me_plane_044.polygons.foreach_set('use_smooth', [1, 0, 0, 0, 0, 0, 0, 0, 0])
me_plane_044.polygons.foreach_set('material_index', [0, 1, 1, 1, 1, 1, 1, 1, 1])
me_plane_044.materials.append(mat_interior)
me_plane_044.materials.append(mat_maincolour3)
me_plane_044.use_remesh_preserve_volume = False
me_plane_044.use_remesh_preserve_attributes = False
me_plane_044.use_mirror_vertex_groups = False
me_plane_044.update()
me_plane_043 = bpy.data.meshes.new('Plane.043')
me_plane_043.from_pydata([(0.9502, 2.2, 3.0), (0.9859, 1.7, 3.0), (0.9859, 1.7, 2.2), (0.9502, 2.2, 2.2), (0.9502, 2.2, 3.0), (0.9931, 1.6, 3.1), (0.9859, 1.7, 3.0), (0.9352, 2.3, 3.1), (0.9859, 1.7, 2.2), (0.9931, 1.6, 2.1), (0.9352, 2.3, 2.1), (0.9502, 2.2, 2.2), (0.9859, 1.7, 2.1), (0.9502, 2.2, 2.1), (0.9859, 1.7, 3.1), (0.9502, 2.2, 3.1)], [], [(3, 0, 1, 2), (6, 5, 9, 8), (7, 4, 11, 10), (11, 8, 12, 13), (10, 11, 13), (8, 9, 12), (6, 4, 15, 14), (4, 7, 15), (5, 6, 14)])
me_plane_043.polygons.foreach_set('use_smooth', [1, 0, 0, 0, 0, 0, 0, 0, 0])
me_plane_043.polygons.foreach_set('material_index', [0, 1, 1, 1, 1, 1, 1, 1, 1])
me_plane_043.materials.append(mat_interior)
me_plane_043.materials.append(mat_maincolour3)
me_plane_043.use_remesh_preserve_volume = False
me_plane_043.use_remesh_preserve_attributes = False
me_plane_043.use_mirror_vertex_groups = False
me_plane_043.update()
me_plane_042 = bpy.data.meshes.new('Plane.042')
me_plane_042.from_pydata([(0.9502, 2.2, 1.8), (0.9859, 1.7, 1.8), (0.9859, 1.7, 1.0), (0.9502, 2.2, 1.0), (0.9502, 2.2, 1.8), (0.9931, 1.6, 1.9), (0.9859, 1.7, 1.8), (0.9352, 2.3, 1.9), (0.9859, 1.7, 1.0), (0.9931, 1.6, 0.9), (0.9352, 2.3, 0.9), (0.9502, 2.2, 1.0), (0.9859, 1.7, 0.9), (0.9502, 2.2, 0.9), (0.9859, 1.7, 1.9), (0.9502, 2.2, 1.9)], [], [(3, 0, 1, 2), (6, 5, 9, 8), (7, 4, 11, 10), (11, 8, 12, 13), (10, 11, 13), (8, 9, 12), (6, 4, 15, 14), (4, 7, 15), (5, 6, 14)])
me_plane_042.polygons.foreach_set('use_smooth', [1, 0, 0, 0, 0, 0, 0, 0, 0])
me_plane_042.polygons.foreach_set('material_index', [0, 1, 1, 1, 1, 1, 1, 1, 1])
me_plane_042.materials.append(mat_interior)
me_plane_042.materials.append(mat_maincolour3)
me_plane_042.use_remesh_preserve_volume = False
me_plane_042.use_remesh_preserve_attributes = False
me_plane_042.use_mirror_vertex_groups = False
me_plane_042.update()
me_plane_038 = bpy.data.meshes.new('Plane.038')
me_plane_038.from_pydata([(0.9502, 2.2, 0.6), (0.9859, 1.7, 0.6), (0.9859, 1.7, 0.2), (0.9502, 2.2, 0.2), (0.9502, 2.2, 0.6), (0.9931, 1.6, 0.7), (0.9859, 1.7, 0.6), (0.9352, 2.3, 0.7), (0.9859, 1.7, 0.2), (0.9931, 1.6, 0.1), (0.9352, 2.3, 0.1), (0.9502, 2.2, 0.2), (0.9859, 1.7, 0.1), (0.9502, 2.2, 0.1), (0.9859, 1.7, 0.7), (0.9502, 2.2, 0.7)], [], [(3, 0, 1, 2), (6, 5, 9, 8), (7, 4, 11, 10), (11, 8, 12, 13), (10, 11, 13), (8, 9, 12), (6, 4, 15, 14), (4, 7, 15), (5, 6, 14)])
me_plane_038.polygons.foreach_set('use_smooth', [1, 0, 0, 0, 0, 0, 0, 0, 0])
me_plane_038.polygons.foreach_set('material_index', [0, 1, 1, 1, 1, 1, 1, 1, 1])
me_plane_038.materials.append(mat_maincolour4)
me_plane_038.materials.append(mat_maincolour3)
me_plane_038.use_remesh_preserve_volume = False
me_plane_038.use_remesh_preserve_attributes = False
me_plane_038.use_mirror_vertex_groups = False
me_plane_038.update()
me_plane_035 = bpy.data.meshes.new('Plane.035')
me_plane_035.from_pydata([(0.9008, 0.8, 0.9), (0.9008, 0.8, 1.0), (0.8008, 0.2, 1.0), (0.8008, 0.2, 0.9)], [], [(3, 0, 1, 2)])
me_plane_035.polygons.foreach_set('use_smooth', [True] * 1)
me_plane_035.materials.append(mat_maincolour4)
me_plane_035.use_remesh_preserve_volume = False
me_plane_035.use_remesh_preserve_attributes = False
me_plane_035.use_mirror_vertex_groups = False
me_plane_035.update()
me_plane_034 = bpy.data.meshes.new('Plane.034')
me_plane_034.from_pydata([(0.9008, 0.8, -0.1), (0.9008, 0.8, 0.0), (0.8008, 0.2, 0.0), (0.8008, 0.2, -0.1)], [], [(3, 0, 1, 2)])
me_plane_034.polygons.foreach_set('use_smooth', [True] * 1)
me_plane_034.materials.append(mat_maincolour4)
me_plane_034.use_remesh_preserve_volume = False
me_plane_034.use_remesh_preserve_attributes = False
me_plane_034.use_mirror_vertex_groups = False
me_plane_034.update()
me_plane_033 = bpy.data.meshes.new('Plane.033')
me_plane_033.from_pydata([(0.9008, 0.8, 1.9), (0.9008, 0.8, 2.0), (0.8008, 0.2, 2.0), (0.8008, 0.2, 1.9)], [], [(3, 0, 1, 2)])
me_plane_033.polygons.foreach_set('use_smooth', [True] * 1)
me_plane_033.materials.append(mat_maincolour4)
me_plane_033.use_remesh_preserve_volume = False
me_plane_033.use_remesh_preserve_attributes = False
me_plane_033.use_mirror_vertex_groups = False
me_plane_033.update()
me_plane_032 = bpy.data.meshes.new('Plane.032')
me_plane_032.from_pydata([(0.9008, 0.8, 2.9), (0.9008, 0.8, 3.0), (0.8008, 0.2, 3.0), (0.8008, 0.2, 2.9)], [], [(3, 0, 1, 2)])
me_plane_032.polygons.foreach_set('use_smooth', [True] * 1)
me_plane_032.materials.append(mat_maincolour4)
me_plane_032.use_remesh_preserve_volume = False
me_plane_032.use_remesh_preserve_attributes = False
me_plane_032.use_mirror_vertex_groups = False
me_plane_032.update()
me_plane_026 = bpy.data.meshes.new('Plane.026')
me_plane_026.from_pydata([(0.9008, 0.8, 2.9), (0.9008, 0.8, 3.0), (0.8008, 0.2, 3.0), (0.8008, 0.2, 2.9)], [], [(3, 0, 1, 2)])
me_plane_026.polygons.foreach_set('use_smooth', [True] * 1)
me_plane_026.materials.append(mat_maincolour4)
me_plane_026.use_remesh_preserve_volume = False
me_plane_026.use_remesh_preserve_attributes = False
me_plane_026.use_mirror_vertex_groups = False
me_plane_026.update()
me_plane_025 = bpy.data.meshes.new('Plane.025')
me_plane_025.from_pydata([(0.9008, 0.8, 1.9), (0.9008, 0.8, 2.0), (0.8008, 0.2, 2.0), (0.8008, 0.2, 1.9)], [], [(3, 0, 1, 2)])
me_plane_025.polygons.foreach_set('use_smooth', [True] * 1)
me_plane_025.materials.append(mat_maincolour4)
me_plane_025.use_remesh_preserve_volume = False
me_plane_025.use_remesh_preserve_attributes = False
me_plane_025.use_mirror_vertex_groups = False
me_plane_025.update()
me_plane_024 = bpy.data.meshes.new('Plane.024')
me_plane_024.from_pydata([(0.9008, 0.8, -0.1), (0.9008, 0.8, 0.0), (0.8008, 0.2, 0.0), (0.8008, 0.2, -0.1)], [], [(3, 0, 1, 2)])
me_plane_024.polygons.foreach_set('use_smooth', [True] * 1)
me_plane_024.materials.append(mat_maincolour4)
me_plane_024.use_remesh_preserve_volume = False
me_plane_024.use_remesh_preserve_attributes = False
me_plane_024.use_mirror_vertex_groups = False
me_plane_024.update()
me_plane_023 = bpy.data.meshes.new('Plane.023')
me_plane_023.from_pydata([(0.9008, 0.8, 0.9), (0.9008, 0.8, 1.0), (0.8008, 0.2, 1.0), (0.8008, 0.2, 0.9)], [], [(3, 0, 1, 2)])
me_plane_023.polygons.foreach_set('use_smooth', [True] * 1)
me_plane_023.materials.append(mat_maincolour4)
me_plane_023.use_remesh_preserve_volume = False
me_plane_023.use_remesh_preserve_attributes = False
me_plane_023.use_mirror_vertex_groups = False
me_plane_023.update()
me_plane_020 = bpy.data.meshes.new('Plane.020')
me_plane_020.from_pydata([(-0.9, 0.8, -0.5), (0.9, 0.8, -0.5), (0.9, 0.8, 6.5), (-0.9, 0.8, 6.5), (-0.8, 0.2, 6.5), (0.8, 0.2, 6.5), (0.8, 0.2, -0.5), (-0.8, 0.2, -0.5), (0.9, 0.8, 8.0), (-0.9, 0.8, 8.0), (-0.8, 0.2, -4.0), (0.8, 0.2, -4.0), (0.8, 0.2, -3.5), (-0.8, 0.2, -3.5), (-0.9, 0.8, -3.5), (0.9, 0.8, -3.5), (0.9, 0.8, -4.0), (-0.9, 0.8, -4.0)], [], [(0, 14, 15, 1), (3, 4, 5, 2), (7, 0, 1, 6), (6, 5, 4, 7), (2, 8, 9, 3), (11, 12, 13, 10), (16, 11, 10, 17), (14, 13, 12, 15)])
me_plane_020.polygons.foreach_set('use_smooth', [True] * 8)
me_plane_020.materials.append(mat_underframe)
me_plane_020.use_remesh_preserve_volume = False
me_plane_020.use_remesh_preserve_attributes = False
me_plane_020.use_mirror_vertex_groups = False
me_plane_020.update()
me_plane_019 = bpy.data.meshes.new('Plane.019')
me_plane_019.from_pydata([(0.9502, 2.2, 0.6), (0.9859, 1.7, 0.6), (0.9859, 1.7, 0.2), (0.9502, 2.2, 0.2), (0.9502, 2.2, 0.6), (0.9931, 1.6, 0.7), (0.9859, 1.7, 0.6), (0.9352, 2.3, 0.7), (0.9859, 1.7, 0.2), (0.9931, 1.6, 0.1), (0.9352, 2.3, 0.1), (0.9502, 2.2, 0.2), (0.9859, 1.7, 0.1), (0.9502, 2.2, 0.1), (0.9859, 1.7, 0.7), (0.9502, 2.2, 0.7)], [], [(3, 0, 1, 2), (6, 5, 9, 8), (7, 4, 11, 10), (11, 8, 12, 13), (10, 11, 13), (8, 9, 12), (6, 4, 15, 14), (4, 7, 15), (5, 6, 14)])
me_plane_019.polygons.foreach_set('use_smooth', [1, 0, 0, 0, 0, 0, 0, 0, 0])
me_plane_019.polygons.foreach_set('material_index', [0, 1, 1, 1, 1, 1, 1, 1, 1])
me_plane_019.materials.append(mat_maincolour4)
me_plane_019.materials.append(mat_maincolour3)
me_plane_019.use_remesh_preserve_volume = False
me_plane_019.use_remesh_preserve_attributes = False
me_plane_019.use_mirror_vertex_groups = False
me_plane_019.update()
me_plane_015 = bpy.data.meshes.new('Plane.015')
me_plane_015.from_pydata([(0.9502, 2.2, 1.8), (0.9859, 1.7, 1.8), (0.9859, 1.7, 1.0), (0.9502, 2.2, 1.0), (0.9502, 2.2, 1.8), (0.9931, 1.6, 1.9), (0.9859, 1.7, 1.8), (0.9352, 2.3, 1.9), (0.9859, 1.7, 1.0), (0.9931, 1.6, 0.9), (0.9352, 2.3, 0.9), (0.9502, 2.2, 1.0), (0.9859, 1.7, 0.9), (0.9502, 2.2, 0.9), (0.9859, 1.7, 1.9), (0.9502, 2.2, 1.9)], [], [(3, 0, 1, 2), (6, 5, 9, 8), (7, 4, 11, 10), (11, 8, 12, 13), (10, 11, 13), (8, 9, 12), (6, 4, 15, 14), (4, 7, 15), (5, 6, 14)])
me_plane_015.polygons.foreach_set('use_smooth', [1, 0, 0, 0, 0, 0, 0, 0, 0])
me_plane_015.polygons.foreach_set('material_index', [0, 1, 1, 1, 1, 1, 1, 1, 1])
me_plane_015.materials.append(mat_interior)
me_plane_015.materials.append(mat_maincolour3)
me_plane_015.use_remesh_preserve_volume = False
me_plane_015.use_remesh_preserve_attributes = False
me_plane_015.use_mirror_vertex_groups = False
me_plane_015.update()
me_plane_014 = bpy.data.meshes.new('Plane.014')
me_plane_014.from_pydata([(0.9502, 2.2, 3.0), (0.9859, 1.7, 3.0), (0.9859, 1.7, 2.2), (0.9502, 2.2, 2.2), (0.9502, 2.2, 3.0), (0.9931, 1.6, 3.1), (0.9859, 1.7, 3.0), (0.9352, 2.3, 3.1), (0.9859, 1.7, 2.2), (0.9931, 1.6, 2.1), (0.9352, 2.3, 2.1), (0.9502, 2.2, 2.2), (0.9859, 1.7, 2.1), (0.9502, 2.2, 2.1), (0.9859, 1.7, 3.1), (0.9502, 2.2, 3.1)], [], [(3, 0, 1, 2), (6, 5, 9, 8), (7, 4, 11, 10), (11, 8, 12, 13), (10, 11, 13), (8, 9, 12), (6, 4, 15, 14), (4, 7, 15), (5, 6, 14)])
me_plane_014.polygons.foreach_set('use_smooth', [1, 0, 0, 0, 0, 0, 0, 0, 0])
me_plane_014.polygons.foreach_set('material_index', [0, 1, 1, 1, 1, 1, 1, 1, 1])
me_plane_014.materials.append(mat_interior)
me_plane_014.materials.append(mat_maincolour3)
me_plane_014.use_remesh_preserve_volume = False
me_plane_014.use_remesh_preserve_attributes = False
me_plane_014.use_mirror_vertex_groups = False
me_plane_014.update()
me_plane_013 = bpy.data.meshes.new('Plane.013')
me_plane_013.from_pydata([(0.9502, 2.2, 7.6), (0.9859, 1.7, 7.6), (0.9859, 1.7, 7.2), (0.9502, 2.2, 7.2), (0.9502, 2.2, 7.6), (0.9931, 1.6, 7.7), (0.9859, 1.7, 7.6), (0.9352, 2.3, 7.7), (0.9859, 1.7, 7.2), (0.9931, 1.6, 7.1), (0.9352, 2.3, 7.1), (0.9502, 2.2, 7.2), (0.9859, 1.7, 7.1), (0.9502, 2.2, 7.1), (0.9859, 1.7, 7.7), (0.9502, 2.2, 7.7)], [], [(3, 0, 1, 2), (6, 5, 9, 8), (7, 4, 11, 10), (11, 8, 12, 13), (10, 11, 13), (8, 9, 12), (6, 4, 15, 14), (4, 7, 15), (5, 6, 14)])
me_plane_013.polygons.foreach_set('use_smooth', [1, 0, 0, 0, 0, 0, 0, 0, 0])
me_plane_013.polygons.foreach_set('material_index', [0, 1, 1, 1, 1, 1, 1, 1, 1])
me_plane_013.materials.append(mat_interior)
me_plane_013.materials.append(mat_maincolour3)
me_plane_013.use_remesh_preserve_volume = False
me_plane_013.use_remesh_preserve_attributes = False
me_plane_013.use_mirror_vertex_groups = False
me_plane_013.update()
me_plane_006 = bpy.data.meshes.new('Plane.006')
me_plane_006.from_pydata([(0.6, 0.8, 8.102), (-0.6, 0.8, 8.102), (0.2, 0.8, 8.102), (-0.2, 0.8, 8.102), (0.6, 0.6333, 8.002), (-0.6, 0.6333, 8.002), (0.2, 0.6333, 8.002), (-0.2, 0.6333, 8.002)], [], [(0, 4, 6, 2), (1, 5, 7, 3)])
me_plane_006.polygons.foreach_set('use_smooth', [True] * 2)
me_plane_006.materials.append(mat_maincolour2)
me_plane_006.use_remesh_preserve_volume = False
me_plane_006.use_remesh_preserve_attributes = False
me_plane_006.use_mirror_vertex_groups = False
me_plane_006.update()
me_plane_011 = bpy.data.meshes.new('Plane.011')
me_plane_011.from_pydata([(0.8, 2.7, -4.0), (-0.8, 2.7, -4.0), (0.6, 2.8, -4.0), (-0.6, 2.8, -4.0), (-0.6, 2.8, 8.0), (0.6, 2.8, 8.0), (-0.8, 2.7, 8.0), (0.8, 2.7, 8.0)], [], [(1, 6, 4, 3), (3, 4, 5, 2), (7, 0, 2, 5)])
me_plane_011.polygons.foreach_set('use_smooth', [True] * 3)
me_plane_011.materials.append(mat_roofcolour)
me_plane_011.use_remesh_preserve_volume = False
me_plane_011.use_remesh_preserve_attributes = False
me_plane_011.use_mirror_vertex_groups = False
me_plane_011.update()
me_plane_010 = bpy.data.meshes.new('Plane.010')
me_plane_010.from_pydata([(0.92, 2.4, -4.0), (-0.92, 2.4, -4.0), (0.8, 2.7, -4.0), (-0.8, 2.7, -4.0), (-0.8, 2.7, 8.0), (0.8, 2.7, 8.0), (-0.92, 2.4, 8.0), (0.92, 2.4, 8.0), (0.86, 2.55, -4.0), (-0.86, 2.55, -4.0), (-0.8, 2.7, -0.1449), (0.8, 2.7, -0.1449), (-0.86, 2.55, 8.0), (-0.92, 2.4, -0.1449), (0.92, 2.4, -0.1449), (0.86, 2.55, 8.0), (0.86, 2.55, -0.1449), (-0.86, 2.55, -0.1449)], [], [(17, 12, 4, 10), (16, 8, 2, 11), (15, 16, 11, 5), (7, 14, 16, 15), (14, 0, 8, 16), (9, 17, 10, 3), (1, 13, 17, 9), (13, 6, 12, 17)])
me_plane_010.polygons.foreach_set('use_smooth', [True] * 8)
me_plane_010.polygons.foreach_set('material_index', [0, 0, 0, 1, 0, 0, 0, 1])
me_plane_010.materials.append(mat_maincolour1roof)
me_plane_010.materials.append(mat_yellow)
me_plane_010.use_remesh_preserve_volume = False
me_plane_010.use_remesh_preserve_attributes = False
me_plane_010.use_mirror_vertex_groups = False
me_plane_010.update()
me_plane_007 = bpy.data.meshes.new('Plane.007')
me_plane_007.from_pydata([(1.0, 1.5, -4.0), (-1.0, 1.5, -4.0), (0.95, 2.2, -4.0), (-0.95, 2.2, -4.0), (0.92, 2.4, -4.0), (-0.92, 2.4, -4.0), (-0.92, 2.4, 8.0), (0.92, 2.4, 8.0), (-0.95, 2.2, 8.0), (0.95, 2.2, 8.0), (-1.0, 1.5, 8.0), (1.0, 1.5, 8.0)], [], [(3, 8, 6, 5), (4, 7, 9, 2), (1, 10, 8, 3), (11, 0, 2, 9)])
me_plane_007.polygons.foreach_set('use_smooth', [True] * 4)
me_plane_007.materials.append(mat_maincolour4)
me_plane_007.use_remesh_preserve_volume = False
me_plane_007.use_remesh_preserve_attributes = False
me_plane_007.use_mirror_vertex_groups = False
me_plane_007.update()
me_plane_005 = bpy.data.meshes.new('Plane.005')
me_plane_005.from_pydata([(1.0, 1.3, -4.0), (-1.0, 1.3, -4.0), (1.0, 1.5, -4.0), (-1.0, 1.5, -4.0), (-1.0, 1.5, 8.0), (1.0, 1.5, 8.0), (-1.0, 1.3, 8.0), (1.0, 1.3, 8.0)], [], [(1, 6, 4, 3), (7, 0, 2, 5)])
me_plane_005.polygons.foreach_set('use_smooth', [True] * 2)
me_plane_005.materials.append(mat_maincolour3)
me_plane_005.use_remesh_preserve_volume = False
me_plane_005.use_remesh_preserve_attributes = False
me_plane_005.use_mirror_vertex_groups = False
me_plane_005.update()
me_plane_003 = bpy.data.meshes.new('Plane.003')
me_plane_003.from_pydata([(1.0, 1.3, -4.0), (-1.0, 1.3, -4.0), (-1.0, 1.3, 8.0), (1.0, 1.3, 8.0), (0.95, 1.05, 8.0), (0.95, 1.05, -4.0), (-0.95, 1.05, 8.0), (-0.95, 1.05, -4.0)], [], [(5, 0, 3, 4), (2, 1, 7, 6)])
me_plane_003.polygons.foreach_set('use_smooth', [True] * 2)
me_plane_003.materials.append(mat_maincolour2)
me_plane_003.use_remesh_preserve_volume = False
me_plane_003.use_remesh_preserve_attributes = False
me_plane_003.use_mirror_vertex_groups = False
me_plane_003.update()
me_plane_004 = bpy.data.meshes.new('Plane.004')
me_plane_004.from_pydata([(1.0, 1.3, -4.0), (0.9, 0.8, -4.0), (-0.9, 0.8, -4.0), (-1.0, 1.3, -4.0), (1.0, 1.5, -4.0), (-1.0, 1.5, -4.0), (0.95, 2.2, -4.0), (-0.95, 2.2, -4.0), (0.92, 2.4, -4.0), (-0.92, 2.4, -4.0), (0.8, 2.7, -4.0), (-0.8, 2.7, -4.0), (0.6, 2.8, -4.0), (-0.6, 2.8, -4.0), (0.95, 1.05, -4.0), (-0.95, 1.05, -4.0)], [], [(4, 0, 3, 5), (5, 7, 6, 4), (7, 9, 8, 6), (9, 11, 10, 8), (11, 13, 12, 10), (0, 14, 3), (14, 1, 2), (2, 15, 14), (15, 3, 14)])
me_plane_004.polygons.foreach_set('use_smooth', [True] * 9)
me_plane_004.materials.append(mat_endcoachcolour)
me_plane_004.use_remesh_preserve_volume = False
me_plane_004.use_remesh_preserve_attributes = False
me_plane_004.use_mirror_vertex_groups = False
me_plane_004.update()
me_plane_001 = bpy.data.meshes.new('Plane.001')
me_plane_001.from_pydata([(0.9008, 0.8, 3.9), (0.9008, 0.8, 4.0), (0.8008, 0.2, 4.0), (0.8008, 0.2, 3.9)], [], [(3, 0, 1, 2)])
me_plane_001.polygons.foreach_set('use_smooth', [True] * 1)
me_plane_001.materials.append(mat_maincolour4)
me_plane_001.use_remesh_preserve_volume = False
me_plane_001.use_remesh_preserve_attributes = False
me_plane_001.use_mirror_vertex_groups = False
me_plane_001.update()
me_cylinder_011 = bpy.data.meshes.new('Cylinder.011')
me_cylinder_011.from_pydata([(0.6477, 0.2427, 0.8042), (0.5985, 0.3027, 0.8042), (0.5619, 0.3712, 0.8042), (0.5393, 0.4455, 0.8042), (0.5317, 0.5227, 0.8042), (0.5393, 0.6, 0.8042), (0.5619, 0.6742, 0.8042), (0.5985, 0.7427, 0.8042), (0.6477, 0.8027, 0.8042), (0.7077, 0.852, 0.8042), (0.7762, 0.8885, 0.8042), (0.8505, 0.9111, 0.8042), (0.9277, 0.9187, 0.8042), (1.005, 0.9111, 0.8042), (1.079, 0.8885, 0.8042), (1.148, 0.852, 0.8042), (1.208, 0.8027, 0.8042), (1.257, 0.7427, 0.8042), (1.294, 0.6742, 0.8042), (1.316, 0.6, 0.8042), (1.324, 0.5227, 0.8042), (1.316, 0.4455, 0.8042), (1.294, 0.3712, 0.8042), (1.257, 0.3027, 0.8042), (1.208, 0.2427, 0.8042), (1.148, 0.1935, 0.8042), (1.079, 0.1569, 0.8042), (1.005, 0.1343, 0.8042), (0.9277, 0.1267, 0.8042), (0.8505, 0.1343, 0.8042), (0.7762, 0.1569, 0.8042), (0.7077, 0.1935, 0.8042), (0.6477, 0.2427, 0.7442), (0.5985, 0.3027, 0.7442), (0.5619, 0.3712, 0.7442), (0.5393, 0.4455, 0.7442), (0.5317, 0.5227, 0.7442), (0.5393, 0.6, 0.7442), (0.5619, 0.6742, 0.7442), (0.5985, 0.7427, 0.7442), (0.6477, 0.8027, 0.7442), (0.7077, 0.852, 0.7442), (0.7762, 0.8885, 0.7442), (0.8505, 0.9111, 0.7442), (0.9277, 0.9187, 0.7442), (1.005, 0.9111, 0.7442), (1.079, 0.8885, 0.7442), (1.148, 0.852, 0.7442), (1.208, 0.8027, 0.7442), (1.257, 0.7427, 0.7442), (1.294, 0.6742, 0.7442), (1.316, 0.6, 0.7442), (1.324, 0.5227, 0.7442), (1.316, 0.4455, 0.7442), (1.294, 0.3712, 0.7442), (1.257, 0.3027, 0.7442), (1.208, 0.2427, 0.7442), (1.148, 0.1935, 0.7442), (1.079, 0.1569, 0.7442), (1.005, 0.1343, 0.7442), (0.9277, 0.1267, 0.7442), (0.8505, 0.1343, 0.7442), (0.7762, 0.1569, 0.7442), (0.7077, 0.1935, 0.7442), (0.9277, 0.5227, 0.8042), (0.9277, 0.5227, 0.7442)], [], [(64, 0, 1), (65, 33, 32), (64, 1, 2), (65, 34, 33), (64, 2, 3), (65, 35, 34), (64, 3, 4), (65, 36, 35), (64, 4, 5), (65, 37, 36), (64, 5, 6), (65, 38, 37), (64, 6, 7), (65, 39, 38), (64, 7, 8), (65, 40, 39), (64, 8, 9), (65, 41, 40), (64, 9, 10), (65, 42, 41), (64, 10, 11), (65, 43, 42), (64, 11, 12), (65, 44, 43), (64, 12, 13), (65, 45, 44), (64, 13, 14), (65, 46, 45), (64, 14, 15), (65, 47, 46), (64, 15, 16), (65, 48, 47), (64, 16, 17), (65, 49, 48), (64, 17, 18), (65, 50, 49), (64, 18, 19), (65, 51, 50), (64, 19, 20), (65, 52, 51), (64, 20, 21), (65, 53, 52), (64, 21, 22), (65, 54, 53), (64, 22, 23), (65, 55, 54), (64, 23, 24), (65, 56, 55), (64, 24, 25), (65, 57, 56), (64, 25, 26), (65, 58, 57), (64, 26, 27), (65, 59, 58), (64, 27, 28), (65, 60, 59), (64, 28, 29), (65, 61, 60), (64, 29, 30), (65, 62, 61), (64, 30, 31), (65, 63, 62), (31, 0, 64), (65, 32, 63), (0, 32, 33, 1), (1, 33, 34, 2), (2, 34, 35, 3), (3, 35, 36, 4), (4, 36, 37, 5), (5, 37, 38, 6), (6, 38, 39, 7), (7, 39, 40, 8), (8, 40, 41, 9), (9, 41, 42, 10), (10, 42, 43, 11), (11, 43, 44, 12), (12, 44, 45, 13), (13, 45, 46, 14), (14, 46, 47, 15), (15, 47, 48, 16), (16, 48, 49, 17), (17, 49, 50, 18), (18, 50, 51, 19), (19, 51, 52, 20), (20, 52, 53, 21), (21, 53, 54, 22), (22, 54, 55, 23), (23, 55, 56, 24), (24, 56, 57, 25), (25, 57, 58, 26), (26, 58, 59, 27), (27, 59, 60, 28), (28, 60, 61, 29), (29, 61, 62, 30), (30, 62, 63, 31), (32, 0, 31, 63)])
me_cylinder_011.materials.append(mat_wheel)
me_cylinder_011.use_remesh_preserve_volume = False
me_cylinder_011.use_remesh_preserve_attributes = False
me_cylinder_011.use_mirror_vertex_groups = False
me_cylinder_011.update()
me_cylinder_010 = bpy.data.meshes.new('Cylinder.010')
me_cylinder_010.from_pydata([(0.6477, 0.2463, -0.7388), (0.5985, 0.3063, -0.7388), (0.5619, 0.3747, -0.7388), (0.5393, 0.449, -0.7388), (0.5317, 0.5263, -0.7388), (0.5393, 0.6035, -0.7388), (0.5619, 0.6778, -0.7388), (0.5985, 0.7462, -0.7388), (0.6477, 0.8063, -0.7388), (0.7077, 0.8555, -0.7388), (0.7762, 0.8921, -0.7388), (0.8505, 0.9146, -0.7388), (0.9277, 0.9222, -0.7388), (1.005, 0.9146, -0.7388), (1.079, 0.8921, -0.7388), (1.148, 0.8555, -0.7388), (1.208, 0.8063, -0.7388), (1.257, 0.7462, -0.7388), (1.294, 0.6778, -0.7388), (1.316, 0.6035, -0.7388), (1.324, 0.5263, -0.7388), (1.316, 0.449, -0.7388), (1.294, 0.3747, -0.7388), (1.257, 0.3063, -0.7388), (1.208, 0.2463, -0.7388), (1.148, 0.197, -0.7388), (1.079, 0.1604, -0.7388), (1.005, 0.1379, -0.7388), (0.9277, 0.1303, -0.7388), (0.8505, 0.1379, -0.7388), (0.7762, 0.1604, -0.7388), (0.7077, 0.197, -0.7388), (0.6477, 0.2463, -0.7988), (0.5985, 0.3063, -0.7988), (0.5619, 0.3747, -0.7988), (0.5393, 0.449, -0.7988), (0.5317, 0.5263, -0.7988), (0.5393, 0.6035, -0.7988), (0.5619, 0.6778, -0.7988), (0.5985, 0.7462, -0.7988), (0.6477, 0.8063, -0.7988), (0.7077, 0.8555, -0.7988), (0.7762, 0.8921, -0.7988), (0.8505, 0.9146, -0.7988), (0.9277, 0.9222, -0.7988), (1.005, 0.9146, -0.7988), (1.079, 0.8921, -0.7988), (1.148, 0.8555, -0.7988), (1.208, 0.8063, -0.7988), (1.257, 0.7462, -0.7988), (1.294, 0.6778, -0.7988), (1.316, 0.6035, -0.7988), (1.324, 0.5263, -0.7988), (1.316, 0.449, -0.7988), (1.294, 0.3747, -0.7988), (1.257, 0.3063, -0.7988), (1.208, 0.2463, -0.7988), (1.148, 0.197, -0.7988), (1.079, 0.1604, -0.7988), (1.005, 0.1379, -0.7988), (0.9277, 0.1303, -0.7988), (0.8505, 0.1379, -0.7988), (0.7762, 0.1604, -0.7988), (0.7077, 0.197, -0.7988), (0.9277, 0.5263, -0.7388), (0.9277, 0.5263, -0.7988)], [], [(64, 0, 1), (65, 33, 32), (64, 1, 2), (65, 34, 33), (64, 2, 3), (65, 35, 34), (64, 3, 4), (65, 36, 35), (64, 4, 5), (65, 37, 36), (64, 5, 6), (65, 38, 37), (64, 6, 7), (65, 39, 38), (64, 7, 8), (65, 40, 39), (64, 8, 9), (65, 41, 40), (64, 9, 10), (65, 42, 41), (64, 10, 11), (65, 43, 42), (64, 11, 12), (65, 44, 43), (64, 12, 13), (65, 45, 44), (64, 13, 14), (65, 46, 45), (64, 14, 15), (65, 47, 46), (64, 15, 16), (65, 48, 47), (64, 16, 17), (65, 49, 48), (64, 17, 18), (65, 50, 49), (64, 18, 19), (65, 51, 50), (64, 19, 20), (65, 52, 51), (64, 20, 21), (65, 53, 52), (64, 21, 22), (65, 54, 53), (64, 22, 23), (65, 55, 54), (64, 23, 24), (65, 56, 55), (64, 24, 25), (65, 57, 56), (64, 25, 26), (65, 58, 57), (64, 26, 27), (65, 59, 58), (64, 27, 28), (65, 60, 59), (64, 28, 29), (65, 61, 60), (64, 29, 30), (65, 62, 61), (64, 30, 31), (65, 63, 62), (31, 0, 64), (65, 32, 63), (0, 32, 33, 1), (1, 33, 34, 2), (2, 34, 35, 3), (3, 35, 36, 4), (4, 36, 37, 5), (5, 37, 38, 6), (6, 38, 39, 7), (7, 39, 40, 8), (8, 40, 41, 9), (9, 41, 42, 10), (10, 42, 43, 11), (11, 43, 44, 12), (12, 44, 45, 13), (13, 45, 46, 14), (14, 46, 47, 15), (15, 47, 48, 16), (16, 48, 49, 17), (17, 49, 50, 18), (18, 50, 51, 19), (19, 51, 52, 20), (20, 52, 53, 21), (21, 53, 54, 22), (22, 54, 55, 23), (23, 55, 56, 24), (24, 56, 57, 25), (25, 57, 58, 26), (26, 58, 59, 27), (27, 59, 60, 28), (28, 60, 61, 29), (29, 61, 62, 30), (30, 62, 63, 31), (32, 0, 31, 63)])
me_cylinder_010.materials.append(mat_wheel)
me_cylinder_010.use_remesh_preserve_volume = False
me_cylinder_010.use_remesh_preserve_attributes = False
me_cylinder_010.use_mirror_vertex_groups = False
me_cylinder_010.update()
me_cube_044 = bpy.data.meshes.new('Cube.044')
me_cube_044.from_pydata([(0.4137, 0.6522, -2.04), (0.4137, 0.3522, -2.04), (-0.3863, 0.3522, -2.04), (-0.3863, 0.6522, -2.04), (0.4137, 0.6522, -0.5403), (0.4137, 0.3522, -0.5403), (-0.3863, 0.3522, -0.5403), (-0.3863, 0.6522, -0.5403)], [], [(0, 1, 2, 3), (4, 7, 6, 5), (0, 4, 5, 1), (1, 5, 6, 2), (2, 6, 7, 3), (4, 0, 3, 7)])
me_cube_044.materials.append(mat_wheel)
me_cube_044.use_remesh_preserve_volume = False
me_cube_044.use_remesh_preserve_attributes = False
me_cube_044.use_mirror_vertex_groups = False
me_cube_044.update()
me_tube_001 = bpy.data.meshes.new('Tube.001')
me_tube_001.from_pydata([(0.191, 4.158, 0.6337), (0.2191, 4.123, 0.6337), (0.24, 4.084, 0.6337), (0.2528, 4.042, 0.6337), (0.2571, 3.998, 0.6337), (0.2528, 3.954, 0.6337), (0.24, 3.912, 0.6337), (0.2191, 3.873, 0.6337), (0.191, 3.839, 0.6337), (0.1569, 3.81, 0.6337), (0.1179, 3.79, 0.6337), (0.07554, 3.777, 0.6337), (0.03152, 3.772, 0.6337), (-0.01249, 3.777, 0.6337), (-0.05481, 3.79, 0.6337), (-0.09381, 3.81, 0.6337), (-0.128, 3.839, 0.6337), (-0.1561, 3.873, 0.6337), (-0.1769, 3.912, 0.6337), (-0.1897, 3.954, 0.6337), (-0.1941, 3.998, 0.6337), (-0.1897, 4.042, 0.6337), (-0.1769, 4.084, 0.6337), (-0.1561, 4.123, 0.6337), (-0.128, 4.158, 0.6337), (-0.09381, 4.186, 0.6337), (-0.05481, 4.206, 0.6337), (-0.01249, 4.219, 0.6337), (0.03152, 4.224, 0.6337), (0.07554, 4.219, 0.6337), (0.1179, 4.206, 0.6337), (0.1569, 4.186, 0.6337), (0.191, 4.158, 0.9528), (0.2191, 4.123, 0.9528), (0.24, 4.084, 0.9528), (0.2528, 4.042, 0.9528), (0.2571, 3.998, 0.9528), (0.2528, 3.954, 0.9528), (0.24, 3.912, 0.9528), (0.2191, 3.873, 0.9528), (0.191, 3.839, 0.9528), (0.1569, 3.81, 0.9528), (0.1179, 3.79, 0.9528), (0.07554, 3.777, 0.9528), (0.03152, 3.772, 0.9528), (-0.01249, 3.777, 0.9528), (-0.05481, 3.79, 0.9528), (-0.09381, 3.81, 0.9528), (-0.128, 3.839, 0.9528), (-0.1561, 3.873, 0.9528), (-0.1769, 3.912, 0.9528), (-0.1897, 3.954, 0.9528), (-0.1941, 3.998, 0.9528), (-0.1897, 4.042, 0.9528), (-0.1769, 4.084, 0.9528), (-0.1561, 4.123, 0.9528), (-0.128, 4.158, 0.9528), (-0.09382, 4.186, 0.9528), (-0.05481, 4.206, 0.9528), (-0.01249, 4.219, 0.9528), (0.03152, 4.224, 0.9528), (0.07553, 4.219, 0.9528), (0.1179, 4.206, 0.9528), (0.1569, 4.186, 0.9528)], [], [(0, 32, 33, 1), (1, 33, 34, 2), (2, 34, 35, 3), (3, 35, 36, 4), (4, 36, 37, 5), (5, 37, 38, 6), (6, 38, 39, 7), (7, 39, 40, 8), (8, 40, 41, 9), (9, 41, 42, 10), (10, 42, 43, 11), (11, 43, 44, 12), (12, 44, 45, 13), (13, 45, 46, 14), (14, 46, 47, 15), (15, 47, 48, 16), (16, 48, 49, 17), (17, 49, 50, 18), (18, 50, 51, 19), (19, 51, 52, 20), (20, 52, 53, 21), (21, 53, 54, 22), (22, 54, 55, 23), (23, 55, 56, 24), (24, 56, 57, 25), (25, 57, 58, 26), (26, 58, 59, 27), (27, 59, 60, 28), (28, 60, 61, 29), (29, 61, 62, 30), (30, 62, 63, 31), (32, 0, 31, 63)])
me_tube_001.materials.append(mat_underframe)
me_tube_001.use_remesh_preserve_volume = False
me_tube_001.use_remesh_preserve_attributes = False
me_tube_001.use_mirror_vertex_groups = False
me_tube_001.update()
me_sphere = bpy.data.meshes.new('Sphere')
me_sphere.from_pydata([(-1.333e-06, 1.25e-06, 31.62), (-22.88, 16.62, 14.14), (8.74, 26.9, 14.14), (28.28, 4.856e-07, 14.14), (-8.74, 26.9, -14.14), (22.88, 16.62, -14.14), (-28.28, -7.508e-07, -14.14), (1.432e-06, -1.515e-06, -31.62), (-13.45, 9.772, 26.9), (5.137, 15.81, 26.9), (-8.313, 25.58, 16.63), (-26.9, 5.941e-07, 16.63), (16.63, 1.043e-06, 26.9), (21.76, 15.81, 16.63), (-30.08, 9.772, -1.941e-06), (-18.59, 25.58, -2.13e-06), (4.973e-08, 31.62, -1.581e-06), (18.59, 25.58, -5.047e-07), (30.08, 9.772, 6.886e-07), (-21.76, 15.81, -16.63), (8.313, 25.58, -16.63), (26.9, -8.593e-07, -16.63), (-16.63, -1.308e-06, -26.9), (-5.137, 15.81, -26.9), (13.45, 9.772, -26.9), (-24.33, 17.68, -2.035e-06), (-20.73, 21.1, 7.071), (-21.46, 21.63, -2.082e-06), (-19.66, 23.34, 3.536), (-22.53, 19.39, 3.536), (-22.9, 19.65, -2.059e-06), (-20.02, 23.61, -2.106e-06), (-20.2, 22.22, 5.303), (-19.12, 24.46, 1.768), (-21.63, 20.25, 5.303), (-23.43, 18.53, 1.768), (-20.56, 22.49, 1.768), (-21.1, 21.37, 3.536), (-22.0, 20.51, 1.768), (-22.18, 20.64, -2.071e-06), (-20.74, 22.62, -2.094e-06), (-19.93, 22.78, 4.419), (-19.39, 23.9, 2.652), (-22.08, 19.82, 4.419), (-22.98, 18.96, 2.652), (-21.01, 22.06, 0.8839), (-20.11, 22.92, 2.652), (-21.82, 20.38, 3.536), (-20.38, 22.36, 3.536), (-21.73, 21.07, 0.8839), (-22.26, 19.95, 2.652), (-20.29, 23.05, 0.8839), (-19.57, 24.04, 0.8839), (-19.84, 23.48, 1.768), (-20.83, 21.93, 2.652), (-21.55, 20.94, 2.652), (-21.28, 21.5, 1.768), (-23.16, 19.09, 0.8839), (-22.45, 20.08, 0.8839), (-22.71, 19.52, 1.768), (-21.37, 20.81, 4.419), (-20.65, 21.8, 4.419), (-20.92, 21.24, 5.303), (-6.725, 4.886, 29.26), (-18.17, 13.2, 20.52), (2.569, 7.906, 29.26), (6.939, 21.36, 20.52), (0.2137, 26.24, 15.38), (-15.6, 21.1, 15.38), (-24.89, 8.312, 15.38), (-29.18, 4.886, -7.071), (-26.48, 13.2, 7.071), (-13.66, 26.24, -7.071), (4.37, 29.26, 7.071), (-4.37, 29.26, -7.071), (13.66, 26.24, 7.071), (20.73, 21.1, -7.071), (-25.02, 7.906, -15.38), (-15.25, 21.36, -15.38), (-0.2137, 26.24, -15.38), (15.6, 21.1, -15.38), (-22.45, -1.03e-06, -20.52), (-8.313, -1.412e-06, -29.26), (-6.939, 21.36, -20.52), (-2.569, 7.906, -29.26), (18.17, 13.2, -20.52), (6.725, 4.886, -29.26), (-10.88, 17.68, 21.76), (-4.156, 12.79, 26.9), (-1.588, 20.7, 21.76), (-20.17, 4.886, 21.76), (-28.49, 4.886, 8.313), (-4.156, 28.6, 8.313), (-13.45, 25.58, 8.313), (-9.294, 28.6, -1.855e-06), (-25.92, 12.79, -8.313), (-20.17, 20.7, -8.313), (4.156, 28.6, -8.313), (9.294, 28.6, -1.043e-06), (13.45, 25.58, -8.313), (-13.45, 15.81, -21.76), (-19.19, 7.906, -21.76), (-10.88, 7.906, -26.9), (10.88, 17.68, -21.76), (1.588, 20.7, -21.76), (4.156, 12.79, -26.9), (-19.08, 24.81, 0.4419)], [], [(9, 13, 12), (3, 12, 13), (18, 3, 13), (13, 17, 18), (21, 18, 5), (30, 25, 19), (26, 32, 10), (25, 35, 1), (34, 26, 1), (31, 40, 19), (40, 27, 19), (27, 39, 19), (39, 30, 19), (32, 41, 10), (41, 28, 10), (28, 42, 10), (42, 33, 10), (51, 36, 45), (45, 40, 51), (31, 51, 40), (40, 45, 27), (51, 31, 52), (52, 53, 51), (36, 51, 53), (53, 52, 33), (42, 28, 46), (46, 53, 42), (33, 42, 53), (53, 46, 36), (54, 36, 46), (46, 48, 54), (37, 54, 48), (48, 46, 28), (54, 37, 55), (55, 56, 54), (36, 54, 56), (56, 55, 38), (49, 27, 45), (45, 56, 49), (38, 49, 56), (56, 45, 36), (50, 38, 55), (55, 47, 50), (29, 50, 47), (47, 55, 37), (30, 57, 25), (57, 35, 25), (57, 30, 58), (58, 59, 57), (35, 57, 59), (59, 58, 38), (50, 29, 44), (44, 59, 50), (38, 50, 59), (59, 44, 35), (49, 38, 58), (58, 39, 49), (27, 49, 39), (39, 58, 30), (60, 34, 43), (43, 47, 60), (37, 60, 47), (47, 43, 29), (60, 37, 61), (61, 62, 60), (34, 60, 62), (62, 61, 32), (34, 62, 26), (62, 32, 26), (41, 32, 61), (61, 48, 41), (28, 41, 48), (48, 61, 37), (35, 44, 1), (44, 29, 1), (29, 43, 1), (43, 34, 1), (68, 10, 87), (87, 64, 68), (1, 68, 64), (64, 87, 8), (88, 8, 87), (87, 89, 88), (9, 88, 89), (89, 87, 10), (67, 2, 66), (66, 89, 67), (10, 67, 89), (89, 66, 9), (88, 9, 65), (65, 63, 88), (8, 88, 63), (65, 0, 63), (90, 11, 69), (69, 64, 90), (8, 90, 64), (64, 69, 1), (9, 66, 13), (66, 2, 13), (0, 65, 12), (65, 9, 12), (91, 14, 71), (71, 69, 91), (11, 91, 69), (69, 71, 1), (92, 16, 73), (73, 67, 92), (10, 92, 67), (67, 73, 2), (92, 10, 93), (93, 94, 92), (16, 92, 94), (94, 93, 15), (72, 4, 74), (74, 94, 72), (15, 72, 94), (94, 74, 16), (17, 76, 18), (76, 5, 18), (2, 75, 13), (75, 17, 13), (77, 19, 95), (95, 70, 77), (6, 77, 70), (70, 95, 14), (78, 4, 72), (72, 96, 78), (19, 78, 96), (96, 72, 15), (79, 20, 97), (97, 74, 79), (4, 79, 74), (74, 97, 16), (98, 16, 97), (97, 99, 98), (17, 98, 99), (99, 97, 20), (80, 5, 76), (76, 99, 80), (20, 80, 99), (99, 76, 17), (98, 17, 75), (75, 73, 98), (16, 98, 73), (73, 75, 2), (100, 23, 83), (83, 78, 100), (19, 100, 78), (78, 83, 4), (100, 19, 101), (101, 102, 100), (23, 100, 102), (102, 101, 22), (82, 7, 84), (84, 102, 82), (22, 82, 102), (102, 84, 23), (81, 22, 101), (101, 77, 81), (6, 81, 77), (77, 101, 19), (103, 24, 85), (85, 80, 103), (20, 103, 80), (80, 85, 5), (103, 20, 104), (104, 105, 103), (24, 103, 105), (105, 104, 23), (84, 7, 86), (86, 105, 84), (23, 84, 105), (105, 86, 24), (83, 23, 104), (104, 79, 83), (4, 83, 79), (79, 104, 20), (5, 85, 21), (85, 24, 21), (14, 95, 25), (95, 19, 25), (1, 71, 25), (71, 14, 25), (10, 68, 26), (68, 1, 26), (19, 96, 31), (96, 15, 31), (15, 93, 33), (93, 10, 33), (52, 106, 33), (106, 15, 33), (15, 106, 31), (106, 52, 31)])
me_sphere.use_remesh_preserve_volume = False
me_sphere.use_remesh_preserve_attributes = False
me_sphere.use_mirror_vertex_groups = False
me_sphere.update()

# ---- objects
ob_plane_029 = bpy.data.objects.new('Plane.029', me_plane_031)
ob_plane_019 = bpy.data.objects.new('Plane.019', me_plane_030)
ob_plane_016 = bpy.data.objects.new('Plane.016', me_plane_029)
ob_plane_020 = bpy.data.objects.new('Plane.020', me_plane_028)
ob_plane_015 = bpy.data.objects.new('Plane.015', me_plane_002)
ob_plane_014 = bpy.data.objects.new('Plane.014', me_plane)
ob_tube_002 = bpy.data.objects.new('Tube.002', me_tube_002)
ob_cylinder_002 = bpy.data.objects.new('Cylinder.002', me_cylinder_002)
ob_cylinder_001 = bpy.data.objects.new('Cylinder.001', me_cylinder_001)
ob_cube_003 = bpy.data.objects.new('Cube.003', me_cube_003)
ob_cube_002 = bpy.data.objects.new('Cube.002', me_cube_002)
ob_cube_001 = bpy.data.objects.new('Cube.001', me_cube_001)
ob_plane_028 = bpy.data.objects.new('Plane.028', me_plane_055)
ob_plane_027 = bpy.data.objects.new('Plane.027', me_plane_054)
ob_plane_026 = bpy.data.objects.new('Plane.026', me_plane_053)
ob_plane_025 = bpy.data.objects.new('Plane.025', me_plane_052)
ob_plane_007 = bpy.data.objects.new('Plane.007', me_plane_051)
ob_plane_003 = bpy.data.objects.new('Plane.003', me_plane_050)
ob_plane = bpy.data.objects.new('Plane', me_plane_049)
ob_plane_048 = bpy.data.objects.new('Plane.048', me_plane_048)
ob_plane_047 = bpy.data.objects.new('Plane.047', me_plane_047)
ob_plane_046 = bpy.data.objects.new('Plane.046', me_plane_012)
ob_plane_045 = bpy.data.objects.new('Plane.045', me_plane_008)
ob_tube = bpy.data.objects.new('Tube', me_tube)
ob_cube = bpy.data.objects.new('Cube', me_cube)
ob_cylinder_003 = bpy.data.objects.new('Cylinder.003', me_cylinder_003)
ob_cylinder = bpy.data.objects.new('Cylinder', me_cylinder)
ob_plane_044 = bpy.data.objects.new('Plane.044', me_plane_046)
ob_plane_043 = bpy.data.objects.new('Plane.043', me_plane_045)
ob_plane_042 = bpy.data.objects.new('Plane.042', me_plane_044)
ob_plane_041 = bpy.data.objects.new('Plane.041', me_plane_043)
ob_plane_040 = bpy.data.objects.new('Plane.040', me_plane_042)
ob_plane_036 = bpy.data.objects.new('Plane.036', me_plane_038)
ob_plane_033 = bpy.data.objects.new('Plane.033', me_plane_035)
ob_plane_032 = bpy.data.objects.new('Plane.032', me_plane_034)
ob_plane_031 = bpy.data.objects.new('Plane.031', me_plane_033)
ob_plane_030 = bpy.data.objects.new('Plane.030', me_plane_032)
ob_plane_024 = bpy.data.objects.new('Plane.024', me_plane_026)
ob_plane_023 = bpy.data.objects.new('Plane.023', me_plane_025)
ob_plane_022 = bpy.data.objects.new('Plane.022', me_plane_024)
ob_plane_021 = bpy.data.objects.new('Plane.021', me_plane_023)
ob_plane_018 = bpy.data.objects.new('Plane.018', me_plane_020)
ob_plane_017 = bpy.data.objects.new('Plane.017', me_plane_019)
ob_plane_013 = bpy.data.objects.new('Plane.013', me_plane_015)
ob_plane_011 = bpy.data.objects.new('Plane.011', me_plane_014)
ob_plane_012 = bpy.data.objects.new('Plane.012', me_plane_013)
ob_plane_010 = bpy.data.objects.new('Plane.010', me_plane_006)
ob_plane_009 = bpy.data.objects.new('Plane.009', me_plane_011)
ob_plane_008 = bpy.data.objects.new('Plane.008', me_plane_010)
ob_plane_006 = bpy.data.objects.new('Plane.006', me_plane_007)
ob_plane_005 = bpy.data.objects.new('Plane.005', me_plane_005)
ob_plane_004 = bpy.data.objects.new('Plane.004', me_plane_003)
ob_plane_002 = bpy.data.objects.new('Plane.002', me_plane_004)
ob_plane_001 = bpy.data.objects.new('Plane.001', me_plane_001)
ob_cylinder_010 = bpy.data.objects.new('Cylinder.010', me_cylinder_011)
ob_cylinder_009 = bpy.data.objects.new('Cylinder.009', me_cylinder_010)
ob_cube_043 = bpy.data.objects.new('Cube.043', me_cube_044)
ob_tube_001 = bpy.data.objects.new('Tube.001', me_tube_001)
ob_camera = bpy.data.objects.new('Camera', cam_camera_001)
ob_sphere = bpy.data.objects.new('Sphere', me_sphere)
ob_lamp_001 = bpy.data.objects.new('Lamp.001', light_lamp)

# ---- transforms, parenting, visibility, modifiers, constraints
ob_plane_029.location = (-3.33e-15, 0.0, -1.125e-16)
ob_plane_029.rotation_euler = (1.571, -0.0, 3.142)
ob_plane_029.scale = (-1.0, 1.0, 1.0)
ob_plane_029.lock_rotations_4d = False
ob_plane_029.empty_display_type = 'ARROWS'
ob_plane_029.color = (0.0, 0.0, 0.0, 1.0)
ob_plane_029.lineart.crease_threshold = 0.0
ob_plane_019.location = (-3.33e-15, 0.0, 7.673e-17)
ob_plane_019.rotation_euler = (1.571, -0.0, 3.142)
ob_plane_019.scale = (-1.0, 1.0, 1.0)
ob_plane_019.lock_rotations_4d = False
ob_plane_019.empty_display_type = 'ARROWS'
ob_plane_019.color = (0.0, 0.0, 0.0, 1.0)
ob_plane_019.lineart.crease_threshold = 0.0
ob_plane_016.location = (-3.33e-15, 0.0, 0.0)
ob_plane_016.rotation_euler = (1.571, -0.0, 3.142)
ob_plane_016.scale = (-1.0, 1.0, 1.0)
ob_plane_016.lock_rotations_4d = False
ob_plane_016.empty_display_type = 'ARROWS'
ob_plane_016.color = (0.0, 0.0, 0.0, 1.0)
ob_plane_016.lineart.crease_threshold = 0.0
ob_plane_020.location = (-3.33e-15, 0.0, 0.0)
ob_plane_020.rotation_euler = (1.571, -0.0, 3.142)
ob_plane_020.lock_rotations_4d = False
ob_plane_020.empty_display_type = 'ARROWS'
ob_plane_020.color = (0.0, 0.0, 0.0, 1.0)
ob_plane_020.lineart.crease_threshold = 0.0
ob_plane_015.location = (-3.33e-15, 0.0, 7.673e-17)
ob_plane_015.rotation_euler = (1.571, -0.0, 3.142)
ob_plane_015.lock_rotations_4d = False
ob_plane_015.empty_display_type = 'ARROWS'
ob_plane_015.color = (0.0, 0.0, 0.0, 1.0)
ob_plane_015.lineart.crease_threshold = 0.0
ob_plane_014.location = (-3.33e-15, 0.0, -1.125e-16)
ob_plane_014.rotation_euler = (1.571, -0.0, 3.142)
ob_plane_014.lock_rotations_4d = False
ob_plane_014.empty_display_type = 'ARROWS'
ob_plane_014.color = (0.0, 0.0, 0.0, 1.0)
ob_plane_014.lineart.crease_threshold = 0.0
ob_tube_002.location = (-3.774e-15, 0.0, -1.658e-15)
ob_tube_002.rotation_euler = (1.49e-08, -1.49e-08, -9.425)
ob_tube_002.lock_rotations_4d = False
ob_tube_002.empty_display_type = 'ARROWS'
ob_tube_002.color = (0.0, 0.0, 0.0, 1.0)
ob_tube_002.lineart.crease_threshold = 0.0
ob_cylinder_002.location = (-2.319e-15, 0.0, -6.536e-15)
ob_cylinder_002.rotation_euler = (1.571, 1.51e-07, -1.571)
ob_cylinder_002.lock_rotations_4d = False
ob_cylinder_002.empty_display_type = 'ARROWS'
ob_cylinder_002.color = (0.0, 0.0, 0.0, 1.0)
ob_cylinder_002.lineart.crease_threshold = 0.0
ob_cylinder_001.location = (-2.319e-15, 0.0, -6.536e-15)
ob_cylinder_001.rotation_euler = (1.571, 1.51e-07, -1.571)
ob_cylinder_001.lock_rotations_4d = False
ob_cylinder_001.empty_display_type = 'ARROWS'
ob_cylinder_001.color = (0.0, 0.0, 0.0, 1.0)
ob_cylinder_001.lineart.crease_threshold = 0.0
ob_cube_003.location = (-1.08e-15, 0.0, -5.211e-15)
ob_cube_003.rotation_euler = (1.571, -1.49e-08, -9.425)
ob_cube_003.lock_rotations_4d = False
ob_cube_003.empty_display_type = 'ARROWS'
ob_cube_003.color = (0.0, 0.0, 0.0, 1.0)
ob_cube_003.lineart.crease_threshold = 0.0
ob_cube_002.location = (-6.693e-15, 0.0, 4.545e-23)
ob_cube_002.rotation_euler = (1.571, -0.0, -1.571)
ob_cube_002.lock_rotations_4d = False
ob_cube_002.empty_display_type = 'ARROWS'
ob_cube_002.color = (0.0, 0.0, 0.0, 1.0)
ob_cube_002.lineart.crease_threshold = 0.0
ob_cube_001.location = (-3.33e-15, 0.0, 3.157e-24)
ob_cube_001.rotation_euler = (1.571, -0.0, -1.571)
ob_cube_001.lock_rotations_4d = False
ob_cube_001.empty_display_type = 'ARROWS'
ob_cube_001.color = (0.0, 0.0, 0.0, 1.0)
ob_cube_001.lineart.crease_threshold = 0.0
ob_plane_028.location = (-3.33e-15, 0.0, 0.0)
ob_plane_028.rotation_euler = (1.571, -0.0, 3.142)
ob_plane_028.lock_rotations_4d = False
ob_plane_028.empty_display_type = 'ARROWS'
ob_plane_028.color = (0.0, 0.0, 0.0, 1.0)
ob_plane_028.lineart.crease_threshold = 0.0
ob_plane_027.location = (-3.33e-15, 0.0, 0.0)
ob_plane_027.rotation_euler = (1.571, -0.0, 3.142)
ob_plane_027.lock_rotations_4d = False
ob_plane_027.empty_display_type = 'ARROWS'
ob_plane_027.color = (0.0, 0.0, 0.0, 1.0)
ob_plane_027.lineart.crease_threshold = 0.0
ob_plane_026.location = (-3.33e-15, 0.0, 0.0)
ob_plane_026.rotation_euler = (1.571, -0.0, 3.142)
ob_plane_026.scale = (-1.0, 1.0, 1.0)
ob_plane_026.lock_rotations_4d = False
ob_plane_026.empty_display_type = 'ARROWS'
ob_plane_026.color = (0.0, 0.0, 0.0, 1.0)
ob_plane_026.lineart.crease_threshold = 0.0
ob_plane_025.location = (-3.33e-15, 0.0, 0.0)
ob_plane_025.rotation_euler = (1.571, -0.0, 3.142)
ob_plane_025.scale = (-1.0, 1.0, 1.0)
ob_plane_025.lock_rotations_4d = False
ob_plane_025.empty_display_type = 'ARROWS'
ob_plane_025.color = (0.0, 0.0, 0.0, 1.0)
ob_plane_025.lineart.crease_threshold = 0.0
ob_plane_007.location = (-3.33e-15, 0.0, 0.0)
ob_plane_007.rotation_euler = (1.571, -0.0, 3.142)
ob_plane_007.lock_rotations_4d = False
ob_plane_007.empty_display_type = 'ARROWS'
ob_plane_007.color = (0.0, 0.0, 0.0, 1.0)
ob_plane_007.lineart.crease_threshold = 0.0
ob_plane_003.location = (-3.33e-15, 0.0, 0.0)
ob_plane_003.rotation_euler = (1.571, -0.0, 3.142)
ob_plane_003.lock_rotations_4d = False
ob_plane_003.empty_display_type = 'ARROWS'
ob_plane_003.color = (0.0, 0.0, 0.0, 1.0)
ob_plane_003.lineart.crease_threshold = 0.0
ob_plane.location = (-3.33e-15, 0.0, 0.0)
ob_plane.rotation_euler = (1.571, -0.0, 3.142)
ob_plane.scale = (-1.0, 1.0, 1.0)
ob_plane.lock_rotations_4d = False
ob_plane.empty_display_type = 'ARROWS'
ob_plane.color = (0.0, 0.0, 0.0, 1.0)
ob_plane.lineart.crease_threshold = 0.0
ob_plane_048.location = (-3.33e-15, 0.0, 0.0)
ob_plane_048.rotation_euler = (1.571, -0.0, 3.142)
ob_plane_048.scale = (-1.0, 1.0, 1.0)
ob_plane_048.lock_rotations_4d = False
ob_plane_048.empty_display_type = 'ARROWS'
ob_plane_048.color = (0.0, 0.0, 0.0, 1.0)
ob_plane_048.lineart.crease_threshold = 0.0
ob_plane_047.location = (-3.33e-15, 0.0, 0.0)
ob_plane_047.rotation_euler = (1.571, -0.0, 3.142)
ob_plane_047.lock_rotations_4d = False
ob_plane_047.empty_display_type = 'ARROWS'
ob_plane_047.color = (0.0, 0.0, 0.0, 1.0)
ob_plane_047.lineart.crease_threshold = 0.0
ob_plane_046.location = (-3.33e-15, 0.0, 0.0)
ob_plane_046.rotation_euler = (1.571, -0.0, 3.142)
ob_plane_046.lock_rotations_4d = False
ob_plane_046.empty_display_type = 'ARROWS'
ob_plane_046.color = (0.0, 0.0, 0.0, 1.0)
ob_plane_046.lineart.crease_threshold = 0.0
ob_plane_045.location = (-3.33e-15, 0.0, 0.0)
ob_plane_045.rotation_euler = (1.571, -0.0, 3.142)
ob_plane_045.scale = (-1.0, 1.0, 1.0)
ob_plane_045.lock_rotations_4d = False
ob_plane_045.empty_display_type = 'ARROWS'
ob_plane_045.color = (0.0, 0.0, 0.0, 1.0)
ob_plane_045.lineart.crease_threshold = 0.0
ob_tube.location = (-4.218e-15, 0.0, -1.422e-15)
ob_tube.rotation_euler = (1.49e-08, -1.49e-08, -9.425)
ob_tube.lock_rotations_4d = False
ob_tube.empty_display_type = 'ARROWS'
ob_tube.color = (0.0, 0.0, 0.0, 1.0)
ob_tube.lineart.crease_threshold = 0.0
ob_cube.location = (1.17e-15, 0.0, -1.422e-15)
ob_cube.rotation_euler = (1.571, -1.49e-08, -9.425)
ob_cube.lock_rotations_4d = False
ob_cube.empty_display_type = 'ARROWS'
ob_cube.color = (0.0, 0.0, 0.0, 1.0)
ob_cube.lineart.crease_threshold = 0.0
ob_cylinder_003.location = (-2.973e-14, 0.0, -2.836e-14)
ob_cylinder_003.rotation_euler = (1.571, 1.51e-07, -1.571)
ob_cylinder_003.lock_rotations_4d = False
ob_cylinder_003.empty_display_type = 'ARROWS'
ob_cylinder_003.color = (0.0, 0.0, 0.0, 1.0)
ob_cylinder_003.lineart.crease_threshold = 0.0
ob_cylinder.location = (-2.973e-14, 0.0, -2.836e-14)
ob_cylinder.rotation_euler = (1.571, 1.51e-07, -1.571)
ob_cylinder.lock_rotations_4d = False
ob_cylinder.empty_display_type = 'ARROWS'
ob_cylinder.color = (0.0, 0.0, 0.0, 1.0)
ob_cylinder.lineart.crease_threshold = 0.0
ob_plane_044.location = (-3.33e-15, 0.0, 0.0)
ob_plane_044.rotation_euler = (1.571, -0.0, 3.142)
ob_plane_044.lock_rotations_4d = False
ob_plane_044.empty_display_type = 'ARROWS'
ob_plane_044.color = (0.0, 0.0, 0.0, 1.0)
ob_plane_044.lineart.crease_threshold = 0.0
ob_plane_043.location = (-3.33e-15, 0.0, 0.0)
ob_plane_043.rotation_euler = (1.571, -0.0, 3.142)
ob_plane_043.scale = (-1.0, 1.0, 1.0)
ob_plane_043.lock_rotations_4d = False
ob_plane_043.empty_display_type = 'ARROWS'
ob_plane_043.color = (0.0, 0.0, 0.0, 1.0)
ob_plane_043.lineart.crease_threshold = 0.0
ob_plane_042.location = (-3.33e-15, 0.0, 0.0)
ob_plane_042.rotation_euler = (1.571, -0.0, 3.142)
ob_plane_042.scale = (-1.0, 1.0, 1.0)
ob_plane_042.lock_rotations_4d = False
ob_plane_042.empty_display_type = 'ARROWS'
ob_plane_042.color = (0.0, 0.0, 0.0, 1.0)
ob_plane_042.lineart.crease_threshold = 0.0
ob_plane_041.location = (-3.33e-15, 0.0, 0.0)
ob_plane_041.rotation_euler = (1.571, -0.0, 3.142)
ob_plane_041.scale = (-1.0, 1.0, 1.0)
ob_plane_041.lock_rotations_4d = False
ob_plane_041.empty_display_type = 'ARROWS'
ob_plane_041.color = (0.0, 0.0, 0.0, 1.0)
ob_plane_041.lineart.crease_threshold = 0.0
ob_plane_040.location = (-3.33e-15, 0.0, 0.0)
ob_plane_040.rotation_euler = (1.571, -0.0, 3.142)
ob_plane_040.scale = (-1.0, 1.0, 1.0)
ob_plane_040.lock_rotations_4d = False
ob_plane_040.empty_display_type = 'ARROWS'
ob_plane_040.color = (0.0, 0.0, 0.0, 1.0)
ob_plane_040.lineart.crease_threshold = 0.0
ob_plane_036.location = (-3.33e-15, 0.0, 1.059e-14)
ob_plane_036.rotation_euler = (1.571, -0.0, 3.142)
ob_plane_036.scale = (-1.0, 1.0, 1.0)
ob_plane_036.lock_rotations_4d = False
ob_plane_036.empty_display_type = 'ARROWS'
ob_plane_036.color = (0.0, 0.0, 0.0, 1.0)
ob_plane_036.lineart.crease_threshold = 0.0
ob_plane_033.location = (-3.33e-15, 0.0, 0.0)
ob_plane_033.rotation_euler = (1.571, -0.0, 3.142)
ob_plane_033.scale = (-1.0, 1.0, 1.0)
ob_plane_033.lock_rotations_4d = False
ob_plane_033.empty_display_type = 'ARROWS'
ob_plane_033.color = (0.0, 0.0, 0.0, 1.0)
ob_plane_033.lineart.crease_threshold = 0.0
ob_plane_032.location = (-3.33e-15, 0.0, 0.0)
ob_plane_032.rotation_euler = (1.571, -0.0, 3.142)
ob_plane_032.scale = (-1.0, 1.0, 1.0)
ob_plane_032.lock_rotations_4d = False
ob_plane_032.empty_display_type = 'ARROWS'
ob_plane_032.color = (0.0, 0.0, 0.0, 1.0)
ob_plane_032.lineart.crease_threshold = 0.0
ob_plane_031.location = (-3.33e-15, 0.0, 0.0)
ob_plane_031.rotation_euler = (1.571, -0.0, 3.142)
ob_plane_031.scale = (-1.0, 1.0, 1.0)
ob_plane_031.lock_rotations_4d = False
ob_plane_031.empty_display_type = 'ARROWS'
ob_plane_031.color = (0.0, 0.0, 0.0, 1.0)
ob_plane_031.lineart.crease_threshold = 0.0
ob_plane_030.location = (-3.33e-15, 0.0, 0.0)
ob_plane_030.rotation_euler = (1.571, -0.0, 3.142)
ob_plane_030.scale = (-1.0, 1.0, 1.0)
ob_plane_030.lock_rotations_4d = False
ob_plane_030.empty_display_type = 'ARROWS'
ob_plane_030.color = (0.0, 0.0, 0.0, 1.0)
ob_plane_030.lineart.crease_threshold = 0.0
ob_plane_024.location = (-3.33e-15, 0.0, 0.0)
ob_plane_024.rotation_euler = (1.571, -0.0, 3.142)
ob_plane_024.lock_rotations_4d = False
ob_plane_024.empty_display_type = 'ARROWS'
ob_plane_024.color = (0.0, 0.0, 0.0, 1.0)
ob_plane_024.lineart.crease_threshold = 0.0
ob_plane_023.location = (-3.33e-15, 0.0, 0.0)
ob_plane_023.rotation_euler = (1.571, -0.0, 3.142)
ob_plane_023.lock_rotations_4d = False
ob_plane_023.empty_display_type = 'ARROWS'
ob_plane_023.color = (0.0, 0.0, 0.0, 1.0)
ob_plane_023.lineart.crease_threshold = 0.0
ob_plane_022.location = (-3.33e-15, 0.0, 0.0)
ob_plane_022.rotation_euler = (1.571, -0.0, 3.142)
ob_plane_022.lock_rotations_4d = False
ob_plane_022.empty_display_type = 'ARROWS'
ob_plane_022.color = (0.0, 0.0, 0.0, 1.0)
ob_plane_022.lineart.crease_threshold = 0.0
ob_plane_021.location = (-3.33e-15, 0.0, 0.0)
ob_plane_021.rotation_euler = (1.571, -0.0, 3.142)
ob_plane_021.lock_rotations_4d = False
ob_plane_021.empty_display_type = 'ARROWS'
ob_plane_021.color = (0.0, 0.0, 0.0, 1.0)
ob_plane_021.lineart.crease_threshold = 0.0
ob_plane_018.location = (-3.33e-15, 0.0, 0.0)
ob_plane_018.rotation_euler = (1.571, -0.0, 3.142)
ob_plane_018.lock_rotations_4d = False
ob_plane_018.empty_display_type = 'ARROWS'
ob_plane_018.color = (0.0, 0.0, 0.0, 1.0)
ob_plane_018.lineart.crease_threshold = 0.0
ob_plane_017.location = (-3.33e-15, 0.0, 1.059e-14)
ob_plane_017.rotation_euler = (1.571, -0.0, 3.142)
ob_plane_017.lock_rotations_4d = False
ob_plane_017.empty_display_type = 'ARROWS'
ob_plane_017.color = (0.0, 0.0, 0.0, 1.0)
ob_plane_017.lineart.crease_threshold = 0.0
ob_plane_013.location = (-3.33e-15, 0.0, 0.0)
ob_plane_013.rotation_euler = (1.571, -0.0, 3.142)
ob_plane_013.lock_rotations_4d = False
ob_plane_013.empty_display_type = 'ARROWS'
ob_plane_013.color = (0.0, 0.0, 0.0, 1.0)
ob_plane_013.lineart.crease_threshold = 0.0
ob_plane_011.location = (-3.33e-15, 0.0, 0.0)
ob_plane_011.rotation_euler = (1.571, -0.0, 3.142)
ob_plane_011.lock_rotations_4d = False
ob_plane_011.empty_display_type = 'ARROWS'
ob_plane_011.color = (0.0, 0.0, 0.0, 1.0)
ob_plane_011.lineart.crease_threshold = 0.0
ob_plane_012.location = (-3.33e-15, 0.0, 0.0)
ob_plane_012.rotation_euler = (1.571, -0.0, 3.142)
ob_plane_012.lock_rotations_4d = False
ob_plane_012.empty_display_type = 'ARROWS'
ob_plane_012.color = (0.0, 0.0, 0.0, 1.0)
ob_plane_012.lineart.crease_threshold = 0.0
ob_plane_010.location = (-3.33e-15, 0.0, 0.0)
ob_plane_010.rotation_euler = (1.571, -0.0, 3.142)
ob_plane_010.lock_rotations_4d = False
ob_plane_010.empty_display_type = 'ARROWS'
ob_plane_010.color = (0.0, 0.0, 0.0, 1.0)
ob_plane_010.lineart.crease_threshold = 0.0
ob_plane_009.location = (-3.33e-15, 0.0, 0.0)
ob_plane_009.rotation_euler = (1.571, -0.0, 3.142)
ob_plane_009.lock_rotations_4d = False
ob_plane_009.empty_display_type = 'ARROWS'
ob_plane_009.color = (0.0, 0.0, 0.0, 1.0)
ob_plane_009.lineart.crease_threshold = 0.0
ob_plane_008.location = (-3.33e-15, 0.0, 0.0)
ob_plane_008.rotation_euler = (1.571, -0.0, 3.142)
ob_plane_008.lock_rotations_4d = False
ob_plane_008.empty_display_type = 'ARROWS'
ob_plane_008.color = (0.0, 0.0, 0.0, 1.0)
ob_plane_008.lineart.crease_threshold = 0.0
ob_plane_006.location = (-3.33e-15, 0.0, 0.0)
ob_plane_006.rotation_euler = (1.571, -0.0, 3.142)
ob_plane_006.lock_rotations_4d = False
ob_plane_006.empty_display_type = 'ARROWS'
ob_plane_006.color = (0.0, 0.0, 0.0, 1.0)
ob_plane_006.lineart.crease_threshold = 0.0
ob_plane_005.location = (-3.33e-15, 0.0, 0.0)
ob_plane_005.rotation_euler = (1.571, -0.0, 3.142)
ob_plane_005.lock_rotations_4d = False
ob_plane_005.empty_display_type = 'ARROWS'
ob_plane_005.color = (0.0, 0.0, 0.0, 1.0)
ob_plane_005.lineart.crease_threshold = 0.0
ob_plane_004.location = (-3.33e-15, 0.0, 0.0)
ob_plane_004.rotation_euler = (1.571, -0.0, 3.142)
ob_plane_004.lock_rotations_4d = False
ob_plane_004.empty_display_type = 'ARROWS'
ob_plane_004.color = (0.0, 0.0, 0.0, 1.0)
ob_plane_004.lineart.crease_threshold = 0.0
ob_plane_002.location = (-3.33e-15, 0.0, 0.0)
ob_plane_002.rotation_euler = (1.571, -0.0, 3.142)
ob_plane_002.lock_rotations_4d = False
ob_plane_002.empty_display_type = 'ARROWS'
ob_plane_002.color = (0.0, 0.0, 0.0, 1.0)
ob_plane_002.lineart.crease_threshold = 0.0
ob_plane_001.location = (-3.33e-15, 0.0, 0.0)
ob_plane_001.rotation_euler = (1.571, -0.0, 3.142)
ob_plane_001.lock_rotations_4d = False
ob_plane_001.empty_display_type = 'ARROWS'
ob_plane_001.color = (0.0, 0.0, 0.0, 1.0)
ob_plane_001.lineart.crease_threshold = 0.0
ob_cylinder_010.location = (-2.872e-14, 0.0, -2.176e-14)
ob_cylinder_010.rotation_euler = (1.571, 1.51e-07, -1.571)
ob_cylinder_010.lock_rotations_4d = False
ob_cylinder_010.empty_display_type = 'ARROWS'
ob_cylinder_010.color = (0.0, 0.0, 0.0, 1.0)
ob_cylinder_010.lineart.crease_threshold = 0.0
ob_cylinder_009.location = (-2.872e-14, 0.0, -2.176e-14)
ob_cylinder_009.rotation_euler = (1.571, 1.51e-07, -1.571)
ob_cylinder_009.lock_rotations_4d = False
ob_cylinder_009.empty_display_type = 'ARROWS'
ob_cylinder_009.color = (0.0, 0.0, 0.0, 1.0)
ob_cylinder_009.lineart.crease_threshold = 0.0
ob_cube_043.location = (3.42e-15, 0.0, 2.368e-15)
ob_cube_043.rotation_euler = (1.571, -1.49e-08, -9.425)
ob_cube_043.lock_rotations_4d = False
ob_cube_043.empty_display_type = 'ARROWS'
ob_cube_043.color = (0.0, 0.0, 0.0, 1.0)
ob_cube_043.lineart.crease_threshold = 0.0
ob_tube_001.location = (-4.218e-15, 0.0, -1.422e-15)
ob_tube_001.rotation_euler = (1.49e-08, -1.49e-08, -9.425)
ob_tube_001.lock_rotations_4d = False
ob_tube_001.empty_display_type = 'ARROWS'
ob_tube_001.color = (0.0, 0.0, 0.0, 1.0)
ob_tube_001.lineart.crease_threshold = 0.0
ob_camera.location = (10.0, -10.0, 10.0)
ob_camera.rotation_euler = (1.047, 0.0, 0.7854)
ob_camera.lock_rotations_4d = False
ob_camera.empty_display_type = 'ARROWS'
ob_camera.color = (0.0, 0.0, 0.0, 1.0)
ob_camera.lineart.crease_threshold = 0.0
ob_sphere.location = (-0.02993, 0.1261, 0.07312)
ob_sphere.rotation_euler = (1.571, -0.0, 1.571)
ob_sphere.lock_rotations_4d = False
ob_sphere.empty_display_type = 'ARROWS'
ob_sphere.color = (0.0, 0.0, 0.0, 1.0)
ob_sphere.show_instancer_for_render = False
ob_sphere.instance_type = 'VERTS'
ob_sphere.use_instance_vertices_rotation = True
ob_sphere.lineart.crease_threshold = 0.0
ob_lamp_001.parent = ob_sphere
ob_lamp_001.matrix_parent_inverse = Matrix(((-4.371e-08, 1.0, -2.118e-22, -0.1261), (4.371e-08, 1.911e-15, 1.0, -0.07312), (1.0, 4.371e-08, -4.371e-08, 0.02993), (0.0, 0.0, 0.0, 1.0)))
ob_lamp_001.location = (-0.02993, 0.1261, 0.07312)
ob_lamp_001.rotation_euler = (1.571, -0.0, 1.571)
ob_lamp_001.lock_rotations_4d = False
ob_lamp_001.empty_display_type = 'ARROWS'
ob_lamp_001.color = (0.0, 0.0, 0.0, 1.0)
ob_lamp_001.lineart.crease_threshold = 0.0

# ---- collection membership
col_collection_1.objects.link(ob_plane_029)
col_collection_1.objects.link(ob_plane_019)
col_collection_1.objects.link(ob_plane_016)
col_collection_1.objects.link(ob_plane_020)
col_collection_1.objects.link(ob_plane_015)
col_collection_1.objects.link(ob_plane_014)
col_collection_1.objects.link(ob_tube_002)
col_collection_1.objects.link(ob_cylinder_002)
col_collection_1.objects.link(ob_cylinder_001)
col_collection_1.objects.link(ob_cube_003)
col_collection_1.objects.link(ob_cube_002)
col_collection_1.objects.link(ob_cube_001)
col_collection_1.objects.link(ob_plane_028)
col_collection_1.objects.link(ob_plane_027)
col_collection_1.objects.link(ob_plane_026)
col_collection_1.objects.link(ob_plane_025)
col_collection_1.objects.link(ob_plane_007)
col_collection_1.objects.link(ob_plane_003)
col_collection_1.objects.link(ob_plane)
col_collection_1.objects.link(ob_plane_048)
col_collection_1.objects.link(ob_plane_047)
col_collection_1.objects.link(ob_plane_046)
col_collection_1.objects.link(ob_plane_045)
col_collection_1.objects.link(ob_tube)
col_collection_1.objects.link(ob_cube)
col_collection_1.objects.link(ob_cylinder_003)
col_collection_1.objects.link(ob_cylinder)
col_collection_1.objects.link(ob_plane_044)
col_collection_1.objects.link(ob_plane_043)
col_collection_1.objects.link(ob_plane_042)
col_collection_1.objects.link(ob_plane_041)
col_collection_1.objects.link(ob_plane_040)
col_collection_1.objects.link(ob_plane_036)
col_collection_1.objects.link(ob_plane_033)
col_collection_1.objects.link(ob_plane_032)
col_collection_1.objects.link(ob_plane_031)
col_collection_1.objects.link(ob_plane_030)
col_collection_1.objects.link(ob_plane_024)
col_collection_1.objects.link(ob_plane_023)
col_collection_1.objects.link(ob_plane_022)
col_collection_1.objects.link(ob_plane_021)
col_collection_1.objects.link(ob_plane_018)
col_collection_1.objects.link(ob_plane_017)
col_collection_1.objects.link(ob_plane_013)
col_collection_1.objects.link(ob_plane_011)
col_collection_1.objects.link(ob_plane_012)
col_collection_1.objects.link(ob_plane_010)
col_collection_1.objects.link(ob_plane_009)
col_collection_1.objects.link(ob_plane_008)
col_collection_1.objects.link(ob_plane_006)
col_collection_1.objects.link(ob_plane_005)
col_collection_1.objects.link(ob_plane_004)
col_collection_1.objects.link(ob_plane_002)
col_collection_1.objects.link(ob_plane_001)
col_collection_1.objects.link(ob_cylinder_010)
col_collection_1.objects.link(ob_cylinder_009)
col_collection_1.objects.link(ob_cube_043)
col_collection_1.objects.link(ob_tube_001)
col_collection_2.objects.link(ob_camera)
col_collection_3.objects.link(ob_sphere)
col_collection_3.objects.link(ob_lamp_001)

# ---- scene / render settings (as saved in the file)
scene.camera = ob_camera
scene.frame_start = 1; scene.frame_end = 250; scene.frame_set(1)
scene.render.engine = 'BLENDER_EEVEE_NEXT'
scene.render.image_settings.compression = 90
scene.render.resolution_x = 128
scene.render.resolution_y = 128
scene.render.pixel_aspect_x = 100.0
scene.render.pixel_aspect_y = 100.0
scene.render.fps = 25
scene.render.dither_intensity = 0.0
scene.render.use_compositing = False
scene.render.use_sequencer = False
scene.render.bake_bias = 0.0
scene.render.use_stamp_time = False
scene.render.use_stamp_date = False
scene.render.use_stamp_frame = False
scene.render.use_stamp_camera = False
scene.render.use_stamp_scene = False
scene.render.use_stamp_filename = False
scene.render.use_stamp_render_time = False
scene.render.stamp_font_size = 0
scene.cycles.use_denoising = False
scene.cycles.samples = 10
scene.cycles.sampling_pattern = 'TABULATED_SOBOL'
scene.cycles.light_sampling_threshold = 0.0
scene.cycles.use_adaptive_sampling = False
scene.cycles.use_light_tree = False
scene.cycles.blur_glossy = 0.0
scene.cycles.volume_bounces = 1
scene.cycles.pixel_filter_type = 'GAUSSIAN'
scene.cycles.sample_clamp_indirect = 0.0
scene.view_settings.view_transform = 'Raw'
bpy.context.view_layer.update()
